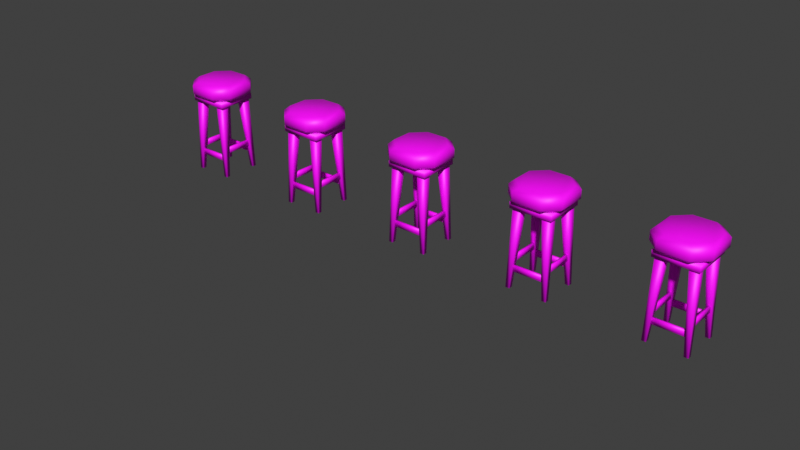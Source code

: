 # Source: SM_Bar_Stool.blend  (saved by Blender 3.6.13; exported with 4.5.12 LTS)
import bpy
from mathutils import Matrix  # noqa: F401  (used for matrix-valued properties, if any)

bpy.ops.wm.read_factory_settings(use_empty=True)
scene = bpy.context.scene
scene.name = 'Scene'

# ---- collections
col_collection = bpy.data.collections.new('Collection'); scene.collection.children.link(col_collection)
col_construction = bpy.data.collections.new('Construction'); scene.collection.children.link(col_construction)
col_final = bpy.data.collections.new('Final'); scene.collection.children.link(col_final)

# ---- images (referenced by path relative to the original .blend; pixels are not part of the script)
import os
ASSET_DIR = os.environ.get("B2B_ASSET_DIR", "")  # directory of the original .blend (textures are referenced by path, not embedded)
HERE = os.path.dirname(os.path.abspath(__file__))  # packed textures are extracted next to this script under _unpacked/

def load_image(name, relpath, width, height, colorspace="sRGB"):
    """Load a texture the original file referenced (path relative to the .blend, or extracted next to this script)."""
    p = next((c for c in (os.path.join(HERE, relpath), os.path.join(ASSET_DIR, relpath)) if relpath and os.path.exists(c)), "")
    if p:
        img = bpy.data.images.load(p, check_existing=True)
        img.name = name
    else:  # same state as the original file: an image datablock whose file is absent (Cycles renders it pink)
        img = bpy.data.images.new(name, width, height)
        img.source = "FILE"
        img.filepath = "//" + (relpath or name)
    img.colorspace_settings.name = colorspace
    return img
img_m_bar_stool_png = load_image('M_Bar_Stool.png', 'M_Bar_Stool.png', 1024, 1024, 'sRGB')
img_m_bar_stool_128x128_png = load_image('M_Bar_Stool_128x128.png', 'M_Bar_Stool_128x128.png', 1024, 1024, 'sRGB')
img_m_bar_stool_color_noise_png = load_image('M_Bar_Stool_Color_Noise.png', 'M_Bar_Stool_Color_Noise.png', 1024, 1024, 'sRGB')
img_m_bar_stool_dither_png = load_image('M_Bar_Stool_Dither.png', 'M_Bar_Stool_Dither.png', 1024, 1024, 'sRGB')
img_m_bar_stool_scdither_png = load_image('M_Bar_Stool_SCDither.png', 'M_Bar_Stool_SCDither.png', 1024, 1024, 'sRGB')

# ---- materials (node trees are filled in below, after node groups)
mat_m_bar_stool = bpy.data.materials.new('M_Bar_Stool')
mat_m_bar_stool.use_transparent_shadow = False
mat_m_bar_stool_001 = bpy.data.materials.new('M_Bar_Stool.001')
mat_m_bar_stool_001.use_transparent_shadow = False
mat_m_bar_stool_002 = bpy.data.materials.new('M_Bar_Stool.002')
mat_m_bar_stool_002.use_transparent_shadow = False
mat_m_bar_stool_003 = bpy.data.materials.new('M_Bar_Stool.003')
mat_m_bar_stool_003.use_transparent_shadow = False
mat_m_bar_stool_004 = bpy.data.materials.new('M_Bar_Stool.004')
mat_m_bar_stool_004.use_transparent_shadow = False

# ---- material node trees
mat_m_bar_stool.use_nodes = True; mat_m_bar_stool.node_tree.nodes.clear()
_N = mat_m_bar_stool.node_tree.nodes; _L = mat_m_bar_stool.node_tree.links
n0 = _N.new('ShaderNodeBsdfPrincipled'); n0.name = 'Principled BSDF'; n0.location = (10, 300)
n0.distribution = 'GGX'
n0.subsurface_method = 'RANDOM_WALK_SKIN'
n0.inputs[3].default_value = 1.45
n0.inputs[27].default_value = (0.0, 0.0, 0.0, 1.0)
n0.inputs[28].default_value = 1.0
n1 = _N.new('ShaderNodeOutputMaterial'); n1.name = 'Material Output'; n1.location = (300, 300)
n2 = _N.new('ShaderNodeTexImage'); n2.name = 'Image Texture'; n2.location = (-280, 280)
n2.image = img_m_bar_stool_png
n2.interpolation = 'Closest'
_L.new(n0.outputs[0], n1.inputs[0])
_L.new(n2.outputs[0], n0.inputs[0])
n1.is_active_output = True
mat_m_bar_stool_001.use_nodes = True; mat_m_bar_stool_001.node_tree.nodes.clear()
_N = mat_m_bar_stool_001.node_tree.nodes; _L = mat_m_bar_stool_001.node_tree.links
n0 = _N.new('ShaderNodeBsdfPrincipled'); n0.name = 'Principled BSDF'; n0.location = (10, 300)
n0.distribution = 'GGX'
n0.subsurface_method = 'RANDOM_WALK_SKIN'
n0.inputs[3].default_value = 1.45
n0.inputs[27].default_value = (0.0, 0.0, 0.0, 1.0)
n0.inputs[28].default_value = 1.0
n1 = _N.new('ShaderNodeOutputMaterial'); n1.name = 'Material Output'; n1.location = (300, 300)
n2 = _N.new('ShaderNodeTexImage'); n2.name = 'Image Texture'; n2.location = (-280, 280)
n2.image = img_m_bar_stool_128x128_png
n2.interpolation = 'Closest'
_L.new(n0.outputs[0], n1.inputs[0])
_L.new(n2.outputs[0], n0.inputs[0])
n1.is_active_output = True
mat_m_bar_stool_002.use_nodes = True; mat_m_bar_stool_002.node_tree.nodes.clear()
_N = mat_m_bar_stool_002.node_tree.nodes; _L = mat_m_bar_stool_002.node_tree.links
n0 = _N.new('ShaderNodeBsdfPrincipled'); n0.name = 'Principled BSDF'; n0.location = (10, 300)
n0.distribution = 'GGX'
n0.subsurface_method = 'RANDOM_WALK_SKIN'
n0.inputs[3].default_value = 1.45
n0.inputs[27].default_value = (0.0, 0.0, 0.0, 1.0)
n0.inputs[28].default_value = 1.0
n1 = _N.new('ShaderNodeOutputMaterial'); n1.name = 'Material Output'; n1.location = (300, 300)
n2 = _N.new('ShaderNodeTexImage'); n2.name = 'Image Texture'; n2.location = (-280, 280)
n2.image = img_m_bar_stool_color_noise_png
n2.interpolation = 'Closest'
_L.new(n0.outputs[0], n1.inputs[0])
_L.new(n2.outputs[0], n0.inputs[0])
n1.is_active_output = True
mat_m_bar_stool_003.use_nodes = True; mat_m_bar_stool_003.node_tree.nodes.clear()
_N = mat_m_bar_stool_003.node_tree.nodes; _L = mat_m_bar_stool_003.node_tree.links
n0 = _N.new('ShaderNodeBsdfPrincipled'); n0.name = 'Principled BSDF'; n0.location = (10, 300)
n0.distribution = 'GGX'
n0.subsurface_method = 'RANDOM_WALK_SKIN'
n0.inputs[3].default_value = 1.45
n0.inputs[27].default_value = (0.0, 0.0, 0.0, 1.0)
n0.inputs[28].default_value = 1.0
n1 = _N.new('ShaderNodeOutputMaterial'); n1.name = 'Material Output'; n1.location = (300, 300)
n2 = _N.new('ShaderNodeTexImage'); n2.name = 'Image Texture'; n2.location = (-280, 280)
n2.image = img_m_bar_stool_dither_png
n2.interpolation = 'Closest'
_L.new(n0.outputs[0], n1.inputs[0])
_L.new(n2.outputs[0], n0.inputs[0])
n1.is_active_output = True
mat_m_bar_stool_004.use_nodes = True; mat_m_bar_stool_004.node_tree.nodes.clear()
_N = mat_m_bar_stool_004.node_tree.nodes; _L = mat_m_bar_stool_004.node_tree.links
n0 = _N.new('ShaderNodeBsdfPrincipled'); n0.name = 'Principled BSDF'; n0.location = (10, 300)
n0.distribution = 'GGX'
n0.subsurface_method = 'RANDOM_WALK_SKIN'
n0.inputs[3].default_value = 1.45
n0.inputs[27].default_value = (0.0, 0.0, 0.0, 1.0)
n0.inputs[28].default_value = 1.0
n1 = _N.new('ShaderNodeOutputMaterial'); n1.name = 'Material Output'; n1.location = (300, 300)
n2 = _N.new('ShaderNodeTexImage'); n2.name = 'Image Texture'; n2.location = (-280, 280)
n2.image = img_m_bar_stool_scdither_png
n2.interpolation = 'Closest'
_L.new(n0.outputs[0], n1.inputs[0])
_L.new(n2.outputs[0], n0.inputs[0])
n1.is_active_output = True

# ---- world
world_world_001 = bpy.data.worlds.new('World.001'); scene.world = world_world_001
world_world_001.use_nodes = True; world_world_001.node_tree.nodes.clear()
_N = world_world_001.node_tree.nodes; _L = world_world_001.node_tree.links
n0 = _N.new('ShaderNodeOutputWorld'); n0.name = 'World Output'; n0.location = (300, 300)
n1 = _N.new('ShaderNodeBackground'); n1.name = 'Background'; n1.location = (10, 300)
n1.inputs[0].default_value = (0.05088, 0.05088, 0.05088, 1.0)
_L.new(n1.outputs[0], n0.inputs[0])
n0.is_active_output = True
world_world_001.color = (0.05088, 0.05088, 0.05088)
world_world_001.use_sun_shadow = False
world_world_001.sun_shadow_jitter_overblur = 0.0

# ---- meshes
me_cube_073 = bpy.data.meshes.new('Cube.073')
me_cube_073.from_pydata([(-0.3642, -0.3825, -1.0), (-0.3642, -0.3825, 0.25), (-0.3642, 0.3675, -1.0), (-0.3642, 0.3675, 0.25), (0.3858, -0.3825, -1.0), (0.3858, -0.3825, 0.25), (0.3858, 0.3675, -1.0), (0.3858, 0.3675, 0.25)], [], [(0, 1, 3, 2), (2, 3, 7, 6), (6, 7, 5, 4), (4, 5, 1, 0), (2, 6, 4, 0), (7, 3, 1, 5)])
_uv = me_cube_073.uv_layers.new(name='UVMap')
_uv.uv.foreach_set('vector', [0.375, 0.0, 0.625, 0.0, 0.625, 0.25, 0.375, 0.25, 0.375, 0.25, 0.625, 0.25, 0.625, 0.5, 0.375, 0.5, 0.375, 0.5, 0.625, 0.5, 0.625, 0.75, 0.375, 0.75, 0.375, 0.75, 0.625, 0.75, 0.625, 1.0, 0.375, 1.0, 0.125, 0.5, 0.375, 0.5, 0.375, 0.75, 0.125, 0.75, 0.625, 0.5, 0.875, 0.5, 0.875, 0.75, 0.625, 0.75])
me_cube_073.update()
me_cube_001 = bpy.data.meshes.new('Cube.001')
me_cube_001.from_pydata([(-0.1562, 0.3438, 0.375), (-0.2188, 0.4062, 0.3125), (-0.3438, 0.1562, 0.375), (-0.4062, 0.2188, 0.3125), (0.3438, 0.1562, 0.375), (0.4062, 0.2188, 0.3125), (0.1562, 0.3438, 0.375), (0.2188, 0.4062, 0.3125), (-0.3438, -0.1562, 0.375), (-0.4062, -0.2188, 0.3125), (-0.1562, -0.3438, 0.375), (-0.2188, -0.4062, 0.3125), (0.1562, -0.3438, 0.375), (0.2188, -0.4062, 0.3125), (0.3438, -0.1562, 0.375), (0.4062, -0.2188, 0.3125), (-0.3438, 0.1562, 0.125), (-0.4062, 0.2188, 0.1875), (-0.2188, 0.4062, 0.1875), (-0.1562, 0.3438, 0.125), (0.1562, 0.3438, 0.125), (0.2188, 0.4062, 0.1875), (0.4062, 0.2188, 0.1875), (0.3438, 0.1562, 0.125), (-0.1562, -0.3438, 0.125), (-0.2188, -0.4062, 0.1875), (-0.4062, -0.2188, 0.1875), (-0.3438, -0.1562, 0.125), (0.3438, -0.1562, 0.125), (0.4062, -0.2188, 0.1875), (0.2188, -0.4062, 0.1875), (0.1562, -0.3438, 0.125)], [], [(22, 5, 15, 29), (18, 1, 7, 21), (12, 14, 4, 6, 0, 2, 8, 10), (30, 13, 11, 25), (5, 22, 21, 7), (9, 26, 25, 11), (13, 30, 29, 15), (26, 9, 3, 17), (2, 0, 1, 3), (6, 4, 5, 7), (14, 12, 13, 15), (10, 8, 9, 11), (0, 6, 7, 1), (8, 2, 3, 9), (11, 13, 12, 10), (15, 5, 4, 14), (20, 23, 28, 31, 24, 27, 16, 19), (19, 16, 17, 18), (23, 20, 21, 22), (31, 28, 29, 30), (27, 24, 25, 26), (18, 21, 20, 19), (22, 29, 28, 23), (30, 25, 24, 31), (26, 17, 16, 27), (17, 3, 1, 18)])
me_cube_001.polygons.foreach_set('use_smooth', [True] * 26)
_uv = me_cube_001.uv_layers.new(name='UVMap')
_uv.uv.foreach_set('vector', [0.2852, 0.9297, 0.2852, 0.8984, 0.3945, 0.8984, 0.3945, 0.9297, 0.1094, 0.9297, 0.1094, 0.8984, 0.2188, 0.8984, 0.2188, 0.9297, 0.8164, 0.6133, 0.8633, 0.5664, 0.9414, 0.5664, 0.9883, 0.6133, 0.9883, 0.6914, 0.9414, 0.7383, 0.8633, 0.7383, 0.8164, 0.6914, 0.4609, 0.9297, 0.4609, 0.8984, 0.5703, 0.8984, 0.5703, 0.9297, 0.2852, 0.8984, 0.2852, 0.9297, 0.2188, 0.9297, 0.2188, 0.8984, 0.6367, 0.8984, 0.6367, 0.9297, 0.5703, 0.9297, 0.5703, 0.8984, 0.4609, 0.8984, 0.4609, 0.9297, 0.3945, 0.9297, 0.3945, 0.8984, 0.6367, 0.9297, 0.6367, 0.8984, 0.7461, 0.8984, 0.7461, 0.9297, 0.04297, 0.875, 0.1094, 0.875, 0.1094, 0.8984, 0.04297, 0.8984, 0.2188, 0.875, 0.2852, 0.875, 0.2852, 0.8984, 0.2188, 0.8984, 0.3945, 0.875, 0.4609, 0.875, 0.4609, 0.8984, 0.3945, 0.8984, 0.5703, 0.875, 0.6367, 0.875, 0.6367, 0.8984, 0.5703, 0.8984, 0.125, 0.875, 0.2031, 0.875, 0.2188, 0.8984, 0.1094, 0.8984, 0.6523, 0.875, 0.7305, 0.875, 0.7461, 0.8984, 0.6367, 0.8984, 0.5703, 0.8984, 0.4609, 0.8984, 0.4766, 0.875, 0.5547, 0.875, 0.3945, 0.8984, 0.2852, 0.8984, 0.3008, 0.875, 0.3789, 0.875, 0.8164, 0.8633, 0.8633, 0.8164, 0.9414, 0.8164, 0.9883, 0.8633, 0.9883, 0.9414, 0.9414, 0.9883, 0.8633, 0.9883, 0.8164, 0.9414, 0.1094, 0.9531, 0.04297, 0.9531, 0.04297, 0.9297, 0.1094, 0.9297, 0.2852, 0.9531, 0.2188, 0.9531, 0.2188, 0.9297, 0.2852, 0.9297, 0.4609, 0.9531, 0.3945, 0.9531, 0.3945, 0.9297, 0.4609, 0.9297, 0.6367, 0.9531, 0.5703, 0.9531, 0.5703, 0.9297, 0.6367, 0.9297, 0.1094, 0.9297, 0.2188, 0.9297, 0.2031, 0.9531, 0.125, 0.9531, 0.2852, 0.9297, 0.3945, 0.9297, 0.3789, 0.9531, 0.3008, 0.9531, 0.4609, 0.9297, 0.5703, 0.9297, 0.5547, 0.9531, 0.4766, 0.9531, 0.6367, 0.9297, 0.7461, 0.9297, 0.7305, 0.9531, 0.6523, 0.9531, 0.04297, 0.9297, 0.04297, 0.8984, 0.1094, 0.8984, 0.1094, 0.9297])
me_cube_001.materials.append(mat_m_bar_stool)
me_cube_001.use_paint_bone_selection = False
me_cube_001.use_paint_mask = True
me_cube_001.update()
me_cube_004 = bpy.data.meshes.new('Cube.004')
me_cube_004.from_pydata([(0.2649, -0.3184, -0.75), (0.1711, -0.2871, 0.4062), (0.2649, -0.2559, -0.75), (0.1711, -0.1621, 0.4062), (0.3274, -0.3184, -0.75), (0.2961, -0.2871, 0.4062), (0.3274, -0.2559, -0.75), (0.2961, -0.1621, 0.4062)], [], [(0, 1, 3, 2), (2, 3, 7, 6), (6, 7, 5, 4), (4, 5, 1, 0), (2, 6, 4, 0), (7, 3, 1, 5)])
me_cube_004.polygons.foreach_set('use_smooth', [True] * 6)
_uv = me_cube_004.uv_layers.new(name='UVMap')
_uv.uv.foreach_set('vector', [0.4922, 0.3945, 0.4922, 0.1055, 0.5156, 0.1055, 0.5156, 0.3945, 0.8047, 0.7266, 0.5156, 0.7266, 0.5156, 0.6992, 0.8047, 0.6992, 0.5156, 0.4102, 0.5156, 0.6992, 0.4922, 0.6992, 0.4922, 0.4102, 0.2031, 0.6992, 0.4922, 0.6992, 0.4922, 0.7266, 0.2031, 0.7266, 0.5156, 0.3945, 0.5156, 0.4102, 0.4922, 0.4102, 0.4922, 0.3945, 0.5156, 0.6992, 0.5156, 0.7266, 0.4922, 0.7266, 0.4922, 0.6992])
me_cube_004.materials.append(mat_m_bar_stool)
me_cube_004.use_paint_bone_selection = False
me_cube_004.use_paint_mask = True
me_cube_004.update()
me_cube = bpy.data.meshes.new('Cube')
me_cube.from_pydata([(-0.03125, -0.03125, -0.0625), (-0.03125, -0.03125, 0.03125), (-0.03125, 0.5938, -0.0625), (-0.03125, 0.5938, 0.03125), (0.5938, -0.03125, -0.0625), (0.5938, -0.03125, 0.03125), (0.5938, 0.5938, -0.0625), (0.5938, 0.5938, 0.03125)], [], [(0, 1, 3, 2), (2, 3, 7, 6), (6, 7, 5, 4), (4, 5, 1, 0), (2, 6, 4, 0), (7, 3, 1, 5)])
me_cube.polygons.foreach_set('use_smooth', [True] * 6)
_uv = me_cube.uv_layers.new(name='UVMap')
_uv.uv.foreach_set('vector', [0.6523, 0.5312, 0.6289, 0.5312, 0.6289, 0.375, 0.6523, 0.375, 0.9883, 0.3516, 0.9883, 0.375, 0.832, 0.375, 0.832, 0.3516, 0.8086, 0.375, 0.832, 0.375, 0.832, 0.5312, 0.8086, 0.5312, 0.832, 0.5547, 0.832, 0.5312, 0.9883, 0.5312, 0.9883, 0.5547, 0.6523, 0.375, 0.8086, 0.375, 0.8086, 0.5312, 0.6523, 0.5312, 0.832, 0.375, 0.9883, 0.375, 0.9883, 0.5312, 0.832, 0.5312])
me_cube.materials.append(mat_m_bar_stool)
me_cube.use_paint_bone_selection = False
me_cube.use_paint_mask = True
me_cube.update()
me_cube_008 = bpy.data.meshes.new('Cube.008')
me_cube_008.from_pydata([(0.0625, 0.03125, -0.0625), (0.0625, 0.03125, 0.03125), (0.0625, 0.0625, -0.0625), (0.0625, 0.0625, 0.03125), (0.5625, 0.03125, -0.0625), (0.5625, 0.03125, 0.03125), (0.5625, 0.0625, -0.0625), (0.5625, 0.0625, 0.03125)], [], [(0, 1, 3, 2), (2, 3, 7, 6), (6, 7, 5, 4), (4, 5, 1, 0), (2, 6, 4, 0), (7, 3, 1, 5)])
me_cube_008.polygons.foreach_set('use_smooth', [True] * 6)
_uv = me_cube_008.uv_layers.new(name='UVMap')
_uv.uv.foreach_set('vector', [0.5938, 0.6797, 0.6172, 0.6797, 0.6172, 0.6875, 0.5938, 0.6875, 0.6172, 0.6484, 0.6172, 0.625, 0.7422, 0.625, 0.7422, 0.6484, 0.7656, 0.6875, 0.7422, 0.6875, 0.7422, 0.6797, 0.7656, 0.6797, 0.7422, 0.6562, 0.7422, 0.6797, 0.6172, 0.6797, 0.6172, 0.6562, 0.6172, 0.6484, 0.7422, 0.6484, 0.7422, 0.6562, 0.6172, 0.6562, 0.7422, 0.6875, 0.6172, 0.6875, 0.6172, 0.6797, 0.7422, 0.6797])
me_cube_008.materials.append(mat_m_bar_stool)
me_cube_008.update()
me_cube_010 = bpy.data.meshes.new('Cube.010')
me_cube_010.from_pydata([(0.07812, 0.03272, -0.0625), (0.07812, 0.03272, 0.03125), (0.07812, 0.06397, -0.0625), (0.07812, 0.06397, 0.03125), (0.5781, 0.03272, -0.0625), (0.5781, 0.03272, 0.03125), (0.5781, 0.06397, -0.0625), (0.5781, 0.06397, 0.03125)], [], [(0, 1, 3, 2), (2, 3, 7, 6), (6, 7, 5, 4), (4, 5, 1, 0), (2, 6, 4, 0), (7, 3, 1, 5)])
me_cube_010.polygons.foreach_set('use_smooth', [True] * 6)
_uv = me_cube_010.uv_layers.new(name='UVMap')
_uv.uv.foreach_set('vector', [0.5508, 0.4141, 0.5508, 0.3906, 0.5586, 0.3906, 0.5586, 0.4141, 0.582, 0.6875, 0.5586, 0.6875, 0.5586, 0.5625, 0.582, 0.5625, 0.5586, 0.5391, 0.5586, 0.5625, 0.5508, 0.5625, 0.5508, 0.5391, 0.5273, 0.5625, 0.5508, 0.5625, 0.5508, 0.6875, 0.5273, 0.6875, 0.5586, 0.4141, 0.5586, 0.5391, 0.5508, 0.5391, 0.5508, 0.4141, 0.5586, 0.5625, 0.5586, 0.6875, 0.5508, 0.6875, 0.5508, 0.5625])
me_cube_010.materials.append(mat_m_bar_stool)
me_cube_010.update()
me_cube_012 = bpy.data.meshes.new('Cube.012')
me_cube_012.from_pydata([(0.2647, -0.3185, -0.75), (0.1709, -0.2872, 0.4062), (0.2647, -0.256, -0.75), (0.1709, -0.1622, 0.4062), (0.3272, -0.3185, -0.75), (0.2959, -0.2872, 0.4062), (0.3272, -0.256, -0.75), (0.2959, -0.1622, 0.4062)], [], [(0, 1, 3, 2), (2, 3, 7, 6), (6, 7, 5, 4), (4, 5, 1, 0), (2, 6, 4, 0), (7, 3, 1, 5)])
me_cube_012.polygons.foreach_set('use_smooth', [True] * 6)
_uv = me_cube_012.uv_layers.new(name='UVMap')
_uv.uv.foreach_set('vector', [0.8047, 0.6992, 0.5156, 0.6992, 0.5156, 0.7266, 0.8047, 0.7266, 0.5156, 0.3945, 0.5156, 0.1055, 0.4922, 0.1055, 0.4922, 0.3945, 0.5156, 0.4102, 0.5156, 0.6992, 0.4922, 0.6992, 0.4922, 0.4102, 0.2031, 0.6992, 0.4922, 0.6992, 0.4922, 0.7266, 0.2031, 0.7266, 0.5156, 0.3945, 0.5156, 0.4102, 0.4922, 0.4102, 0.4922, 0.3945, 0.5156, 0.6992, 0.5156, 0.7266, 0.4922, 0.7266, 0.4922, 0.6992])
me_cube_012.materials.append(mat_m_bar_stool)
me_cube_012.use_paint_bone_selection = False
me_cube_012.use_paint_mask = True
me_cube_012.update()
me_cube_013 = bpy.data.meshes.new('Cube.013')
me_cube_013.from_pydata([(0.2637, -0.3191, -0.75), (0.17, -0.2879, 0.4062), (0.2637, -0.2566, -0.75), (0.17, -0.1629, 0.4062), (0.3262, -0.3191, -0.75), (0.295, -0.2879, 0.4062), (0.3262, -0.2566, -0.75), (0.295, -0.1629, 0.4062)], [], [(0, 1, 3, 2), (2, 3, 7, 6), (6, 7, 5, 4), (4, 5, 1, 0), (2, 6, 4, 0), (7, 3, 1, 5)])
me_cube_013.polygons.foreach_set('use_smooth', [True] * 6)
_uv = me_cube_013.uv_layers.new(name='UVMap')
_uv.uv.foreach_set('vector', [0.4922, 0.3945, 0.4922, 0.1055, 0.5156, 0.1055, 0.5156, 0.3945, 0.8047, 0.7266, 0.5156, 0.7266, 0.5156, 0.6992, 0.8047, 0.6992, 0.5156, 0.4102, 0.5156, 0.6992, 0.4922, 0.6992, 0.4922, 0.4102, 0.2031, 0.6992, 0.4922, 0.6992, 0.4922, 0.7266, 0.2031, 0.7266, 0.5156, 0.3945, 0.5156, 0.4102, 0.4922, 0.4102, 0.4922, 0.3945, 0.5156, 0.6992, 0.5156, 0.7266, 0.4922, 0.7266, 0.4922, 0.6992])
me_cube_013.materials.append(mat_m_bar_stool)
me_cube_013.use_paint_bone_selection = False
me_cube_013.use_paint_mask = True
me_cube_013.update()
me_cube_014 = bpy.data.meshes.new('Cube.014')
me_cube_014.from_pydata([(0.2621, -0.3182, -0.75), (0.1684, -0.2869, 0.4062), (0.2621, -0.2557, -0.75), (0.1684, -0.1619, 0.4062), (0.3246, -0.3182, -0.75), (0.2934, -0.2869, 0.4062), (0.3246, -0.2557, -0.75), (0.2934, -0.1619, 0.4062)], [], [(0, 1, 3, 2), (2, 3, 7, 6), (6, 7, 5, 4), (4, 5, 1, 0), (2, 6, 4, 0), (7, 3, 1, 5)])
me_cube_014.polygons.foreach_set('use_smooth', [True] * 6)
_uv = me_cube_014.uv_layers.new(name='UVMap')
_uv.uv.foreach_set('vector', [0.8047, 0.6992, 0.5156, 0.6992, 0.5156, 0.7266, 0.8047, 0.7266, 0.5156, 0.3945, 0.5156, 0.1055, 0.4922, 0.1055, 0.4922, 0.3945, 0.5156, 0.4102, 0.5156, 0.6992, 0.4922, 0.6992, 0.4922, 0.4102, 0.2031, 0.6992, 0.4922, 0.6992, 0.4922, 0.7266, 0.2031, 0.7266, 0.5156, 0.3945, 0.5156, 0.4102, 0.4922, 0.4102, 0.4922, 0.3945, 0.5156, 0.6992, 0.5156, 0.7266, 0.4922, 0.7266, 0.4922, 0.6992])
me_cube_014.materials.append(mat_m_bar_stool)
me_cube_014.use_paint_bone_selection = False
me_cube_014.use_paint_mask = True
me_cube_014.update()
me_cube_015 = bpy.data.meshes.new('Cube.015')
me_cube_015.from_pydata([(0.0625, 0.03125, -0.0625), (0.0625, 0.03125, 0.03125), (0.0625, 0.0625, -0.0625), (0.0625, 0.0625, 0.03125), (0.5625, 0.03125, -0.0625), (0.5625, 0.03125, 0.03125), (0.5625, 0.0625, -0.0625), (0.5625, 0.0625, 0.03125)], [], [(0, 1, 3, 2), (2, 3, 7, 6), (6, 7, 5, 4), (4, 5, 1, 0), (2, 6, 4, 0), (7, 3, 1, 5)])
me_cube_015.polygons.foreach_set('use_smooth', [True] * 6)
_uv = me_cube_015.uv_layers.new(name='UVMap')
_uv.uv.foreach_set('vector', [0.5938, 0.6797, 0.6172, 0.6797, 0.6172, 0.6875, 0.5938, 0.6875, 0.6172, 0.6484, 0.6172, 0.625, 0.7422, 0.625, 0.7422, 0.6484, 0.7656, 0.6875, 0.7422, 0.6875, 0.7422, 0.6797, 0.7656, 0.6797, 0.7422, 0.6562, 0.7422, 0.6797, 0.6172, 0.6797, 0.6172, 0.6562, 0.6172, 0.6484, 0.7422, 0.6484, 0.7422, 0.6562, 0.6172, 0.6562, 0.7422, 0.6875, 0.6172, 0.6875, 0.6172, 0.6797, 0.7422, 0.6797])
me_cube_015.materials.append(mat_m_bar_stool)
me_cube_015.update()
me_cube_016 = bpy.data.meshes.new('Cube.016')
me_cube_016.from_pydata([(0.07812, 0.03272, -0.0625), (0.07812, 0.03272, 0.03125), (0.07812, 0.06397, -0.0625), (0.07812, 0.06397, 0.03125), (0.5781, 0.03272, -0.0625), (0.5781, 0.03272, 0.03125), (0.5781, 0.06397, -0.0625), (0.5781, 0.06397, 0.03125)], [], [(0, 1, 3, 2), (2, 3, 7, 6), (6, 7, 5, 4), (4, 5, 1, 0), (2, 6, 4, 0), (7, 3, 1, 5)])
me_cube_016.polygons.foreach_set('use_smooth', [True] * 6)
_uv = me_cube_016.uv_layers.new(name='UVMap')
_uv.uv.foreach_set('vector', [0.5508, 0.4141, 0.5508, 0.3906, 0.5586, 0.3906, 0.5586, 0.4141, 0.582, 0.6875, 0.5586, 0.6875, 0.5586, 0.5625, 0.582, 0.5625, 0.5586, 0.5391, 0.5586, 0.5625, 0.5508, 0.5625, 0.5508, 0.5391, 0.5273, 0.5625, 0.5508, 0.5625, 0.5508, 0.6875, 0.5273, 0.6875, 0.5586, 0.4141, 0.5586, 0.5391, 0.5508, 0.5391, 0.5508, 0.4141, 0.5586, 0.5625, 0.5586, 0.6875, 0.5508, 0.6875, 0.5508, 0.5625])
me_cube_016.materials.append(mat_m_bar_stool)
me_cube_016.update()
me_cube_017 = bpy.data.meshes.new('Cube.017')
me_cube_017.from_pydata([(0.25, 0.75, 1.5), (0.1875, 0.8125, 1.438), (0.0625, 0.5625, 1.5), (0.0, 0.625, 1.438), (0.75, 0.5625, 1.5), (0.8125, 0.625, 1.438), (0.5625, 0.75, 1.5), (0.625, 0.8125, 1.438), (0.0625, 0.25, 1.5), (0.0, 0.1875, 1.438), (0.25, 0.0625, 1.5), (0.1875, 0.0, 1.438), (0.5625, 0.0625, 1.5), (0.625, 0.0, 1.438), (0.75, 0.25, 1.5), (0.8125, 0.1875, 1.438), (0.0625, 0.5625, 1.25), (0.0, 0.625, 1.312), (0.1875, 0.8125, 1.312), (0.25, 0.75, 1.25), (0.5625, 0.75, 1.25), (0.625, 0.8125, 1.312), (0.8125, 0.625, 1.312), (0.75, 0.5625, 1.25), (0.25, 0.0625, 1.25), (0.1875, 0.0, 1.312), (0.0, 0.1875, 1.312), (0.0625, 0.25, 1.25), (0.75, 0.25, 1.25), (0.8125, 0.1875, 1.312), (0.625, 0.0, 1.312), (0.5625, 0.0625, 1.25), (0.1562, 0.7188, 0.0), (0.25, 0.6875, 1.156), (0.1562, 0.6562, 0.0), (0.25, 0.5625, 1.156), (0.09375, 0.7188, 0.0), (0.125, 0.6875, 1.156), (0.09375, 0.6562, 0.0), (0.125, 0.5625, 1.156), (0.09375, 0.09375, 1.156), (0.09375, 0.09375, 1.25), (0.09375, 0.7188, 1.156), (0.09375, 0.7188, 1.25), (0.7188, 0.09375, 1.156), (0.7188, 0.09375, 1.25), (0.7188, 0.7188, 1.156), (0.7188, 0.7188, 1.25), (0.1562, 0.6562, 0.25), (0.1562, 0.6562, 0.3438), (0.1562, 0.6875, 0.25), (0.1562, 0.6875, 0.3438), (0.6562, 0.6562, 0.25), (0.6562, 0.6562, 0.3438), (0.6562, 0.6875, 0.25), (0.6562, 0.6875, 0.3438), (0.1406, 0.6562, 0.375), (0.1406, 0.6562, 0.4688), (0.1719, 0.6562, 0.375), (0.1719, 0.6562, 0.4688), (0.1406, 0.1562, 0.375), (0.1406, 0.1562, 0.4688), (0.1719, 0.1562, 0.375), (0.1719, 0.1562, 0.4688), (0.09375, 0.1562, 0.0), (0.125, 0.25, 1.156), (0.1562, 0.1562, 0.0), (0.25, 0.25, 1.156), (0.09375, 0.09375, 0.0), (0.125, 0.125, 1.156), (0.1562, 0.09375, 0.0), (0.25, 0.125, 1.156), (0.6562, 0.09375, 0.0), (0.5625, 0.125, 1.156), (0.6562, 0.1562, 0.0), (0.5625, 0.25, 1.156), (0.7188, 0.09375, 0.0), (0.6875, 0.125, 1.156), (0.7188, 0.1562, 0.0), (0.6875, 0.25, 1.156), (0.7188, 0.6562, 0.0), (0.6875, 0.5625, 1.156), (0.6562, 0.6562, 0.0), (0.5625, 0.5625, 1.156), (0.7188, 0.7188, 0.0), (0.6875, 0.6875, 1.156), (0.6562, 0.7188, 0.0), (0.5625, 0.6875, 1.156), (0.1562, 0.125, 0.25), (0.1562, 0.125, 0.3438), (0.1562, 0.1562, 0.25), (0.1562, 0.1562, 0.3438), (0.6562, 0.125, 0.25), (0.6562, 0.125, 0.3438), (0.6562, 0.1562, 0.25), (0.6562, 0.1562, 0.3438), (0.6562, 0.6562, 0.375), (0.6562, 0.6562, 0.4688), (0.6875, 0.6562, 0.375), (0.6875, 0.6562, 0.4688), (0.6562, 0.1562, 0.375), (0.6562, 0.1562, 0.4688), (0.6875, 0.1562, 0.375), (0.6875, 0.1562, 0.4688)], [], [(22, 5, 15, 29), (18, 1, 7, 21), (12, 14, 4, 6, 0, 2, 8, 10), (30, 13, 11, 25), (5, 22, 21, 7), (9, 26, 25, 11), (13, 30, 29, 15), (26, 9, 3, 17), (2, 0, 1, 3), (6, 4, 5, 7), (14, 12, 13, 15), (10, 8, 9, 11), (0, 6, 7, 1), (8, 2, 3, 9), (11, 13, 12, 10), (15, 5, 4, 14), (20, 23, 28, 31, 24, 27, 16, 19), (19, 16, 17, 18), (23, 20, 21, 22), (31, 28, 29, 30), (27, 24, 25, 26), (18, 21, 20, 19), (22, 29, 28, 23), (30, 25, 24, 31), (26, 17, 16, 27), (17, 3, 1, 18), (32, 33, 35, 34), (34, 35, 39, 38), (38, 39, 37, 36), (36, 37, 33, 32), (34, 38, 36, 32), (39, 35, 33, 37), (40, 41, 43, 42), (42, 43, 47, 46), (46, 47, 45, 44), (44, 45, 41, 40), (42, 46, 44, 40), (47, 43, 41, 45), (48, 49, 51, 50), (50, 51, 55, 54), (54, 55, 53, 52), (52, 53, 49, 48), (50, 54, 52, 48), (55, 51, 49, 53), (56, 57, 59, 58), (58, 59, 63, 62), (62, 63, 61, 60), (60, 61, 57, 56), (58, 62, 60, 56), (63, 59, 57, 61), (64, 65, 67, 66), (66, 67, 71, 70), (70, 71, 69, 68), (68, 69, 65, 64), (66, 70, 68, 64), (71, 67, 65, 69), (72, 73, 75, 74), (74, 75, 79, 78), (78, 79, 77, 76), (76, 77, 73, 72), (74, 78, 76, 72), (79, 75, 73, 77), (80, 81, 83, 82), (82, 83, 87, 86), (86, 87, 85, 84), (84, 85, 81, 80), (82, 86, 84, 80), (87, 83, 81, 85), (88, 89, 91, 90), (90, 91, 95, 94), (94, 95, 93, 92), (92, 93, 89, 88), (90, 94, 92, 88), (95, 91, 89, 93), (96, 97, 99, 98), (98, 99, 103, 102), (102, 103, 101, 100), (100, 101, 97, 96), (98, 102, 100, 96), (103, 99, 97, 101)])
me_cube_017.polygons.foreach_set('use_smooth', [True] * 80)
_uv = me_cube_017.uv_layers.new(name='UVMap')
_uv.uv.foreach_set('vector', [0.2852, 0.9297, 0.2852, 0.8984, 0.3945, 0.8984, 0.3945, 0.9297, 0.1094, 0.9297, 0.1094, 0.8984, 0.2188, 0.8984, 0.2188, 0.9297, 0.8164, 0.6133, 0.8633, 0.5664, 0.9414, 0.5664, 0.9883, 0.6133, 0.9883, 0.6914, 0.9414, 0.7383, 0.8633, 0.7383, 0.8164, 0.6914, 0.4609, 0.9297, 0.4609, 0.8984, 0.5703, 0.8984, 0.5703, 0.9297, 0.2852, 0.8984, 0.2852, 0.9297, 0.2188, 0.9297, 0.2188, 0.8984, 0.6367, 0.8984, 0.6367, 0.9297, 0.5703, 0.9297, 0.5703, 0.8984, 0.4609, 0.8984, 0.4609, 0.9297, 0.3945, 0.9297, 0.3945, 0.8984, 0.6367, 0.9297, 0.6367, 0.8984, 0.7461, 0.8984, 0.7461, 0.9297, 0.04297, 0.875, 0.1094, 0.875, 0.1094, 0.8984, 0.04297, 0.8984, 0.2188, 0.875, 0.2852, 0.875, 0.2852, 0.8984, 0.2188, 0.8984, 0.3945, 0.875, 0.4609, 0.875, 0.4609, 0.8984, 0.3945, 0.8984, 0.5703, 0.875, 0.6367, 0.875, 0.6367, 0.8984, 0.5703, 0.8984, 0.125, 0.875, 0.2031, 0.875, 0.2188, 0.8984, 0.1094, 0.8984, 0.6523, 0.875, 0.7305, 0.875, 0.7461, 0.8984, 0.6367, 0.8984, 0.5703, 0.8984, 0.4609, 0.8984, 0.4766, 0.875, 0.5547, 0.875, 0.3945, 0.8984, 0.2852, 0.8984, 0.3008, 0.875, 0.3789, 0.875, 0.8164, 0.8633, 0.8633, 0.8164, 0.9414, 0.8164, 0.9883, 0.8633, 0.9883, 0.9414, 0.9414, 0.9883, 0.8633, 0.9883, 0.8164, 0.9414, 0.1094, 0.9531, 0.04297, 0.9531, 0.04297, 0.9297, 0.1094, 0.9297, 0.2852, 0.9531, 0.2188, 0.9531, 0.2188, 0.9297, 0.2852, 0.9297, 0.4609, 0.9531, 0.3945, 0.9531, 0.3945, 0.9297, 0.4609, 0.9297, 0.6367, 0.9531, 0.5703, 0.9531, 0.5703, 0.9297, 0.6367, 0.9297, 0.1094, 0.9297, 0.2188, 0.9297, 0.2031, 0.9531, 0.125, 0.9531, 0.2852, 0.9297, 0.3945, 0.9297, 0.3789, 0.9531, 0.3008, 0.9531, 0.4609, 0.9297, 0.5703, 0.9297, 0.5547, 0.9531, 0.4766, 0.9531, 0.6367, 0.9297, 0.7461, 0.9297, 0.7305, 0.9531, 0.6523, 0.9531, 0.04297, 0.9297, 0.04297, 0.8984, 0.1094, 0.8984, 0.1094, 0.9297, 0.4922, 0.3945, 0.4922, 0.1055, 0.5156, 0.1055, 0.5156, 0.3945, 0.8047, 0.7266, 0.5156, 0.7266, 0.5156, 0.6992, 0.8047, 0.6992, 0.5156, 0.4102, 0.5156, 0.6992, 0.4922, 0.6992, 0.4922, 0.4102, 0.2031, 0.6992, 0.4922, 0.6992, 0.4922, 0.7266, 0.2031, 0.7266, 0.5156, 0.3945, 0.5156, 0.4102, 0.4922, 0.4102, 0.4922, 0.3945, 0.5156, 0.6992, 0.5156, 0.7266, 0.4922, 0.7266, 0.4922, 0.6992, 0.6523, 0.5312, 0.6289, 0.5312, 0.6289, 0.375, 0.6523, 0.375, 0.9883, 0.3516, 0.9883, 0.375, 0.832, 0.375, 0.832, 0.3516, 0.8086, 0.375, 0.832, 0.375, 0.832, 0.5312, 0.8086, 0.5312, 0.832, 0.5547, 0.832, 0.5312, 0.9883, 0.5312, 0.9883, 0.5547, 0.6523, 0.375, 0.8086, 0.375, 0.8086, 0.5312, 0.6523, 0.5312, 0.832, 0.375, 0.9883, 0.375, 0.9883, 0.5312, 0.832, 0.5312, 0.5938, 0.6797, 0.6172, 0.6797, 0.6172, 0.6875, 0.5938, 0.6875, 0.6172, 0.6484, 0.6172, 0.625, 0.7422, 0.625, 0.7422, 0.6484, 0.7656, 0.6875, 0.7422, 0.6875, 0.7422, 0.6797, 0.7656, 0.6797, 0.7422, 0.6562, 0.7422, 0.6797, 0.6172, 0.6797, 0.6172, 0.6562, 0.6172, 0.6484, 0.7422, 0.6484, 0.7422, 0.6562, 0.6172, 0.6562, 0.7422, 0.6875, 0.6172, 0.6875, 0.6172, 0.6797, 0.7422, 0.6797, 0.5508, 0.4141, 0.5508, 0.3906, 0.5586, 0.3906, 0.5586, 0.4141, 0.582, 0.6875, 0.5586, 0.6875, 0.5586, 0.5625, 0.582, 0.5625, 0.5586, 0.5391, 0.5586, 0.5625, 0.5508, 0.5625, 0.5508, 0.5391, 0.5273, 0.5625, 0.5508, 0.5625, 0.5508, 0.6875, 0.5273, 0.6875, 0.5586, 0.4141, 0.5586, 0.5391, 0.5508, 0.5391, 0.5508, 0.4141, 0.5586, 0.5625, 0.5586, 0.6875, 0.5508, 0.6875, 0.5508, 0.5625, 0.8047, 0.6992, 0.5156, 0.6992, 0.5156, 0.7266, 0.8047, 0.7266, 0.5156, 0.3945, 0.5156, 0.1055, 0.4922, 0.1055, 0.4922, 0.3945, 0.5156, 0.4102, 0.5156, 0.6992, 0.4922, 0.6992, 0.4922, 0.4102, 0.2031, 0.6992, 0.4922, 0.6992, 0.4922, 0.7266, 0.2031, 0.7266, 0.5156, 0.3945, 0.5156, 0.4102, 0.4922, 0.4102, 0.4922, 0.3945, 0.5156, 0.6992, 0.5156, 0.7266, 0.4922, 0.7266, 0.4922, 0.6992, 0.4922, 0.3945, 0.4922, 0.1055, 0.5156, 0.1055, 0.5156, 0.3945, 0.8047, 0.7266, 0.5156, 0.7266, 0.5156, 0.6992, 0.8047, 0.6992, 0.5156, 0.4102, 0.5156, 0.6992, 0.4922, 0.6992, 0.4922, 0.4102, 0.2031, 0.6992, 0.4922, 0.6992, 0.4922, 0.7266, 0.2031, 0.7266, 0.5156, 0.3945, 0.5156, 0.4102, 0.4922, 0.4102, 0.4922, 0.3945, 0.5156, 0.6992, 0.5156, 0.7266, 0.4922, 0.7266, 0.4922, 0.6992, 0.8047, 0.6992, 0.5156, 0.6992, 0.5156, 0.7266, 0.8047, 0.7266, 0.5156, 0.3945, 0.5156, 0.1055, 0.4922, 0.1055, 0.4922, 0.3945, 0.5156, 0.4102, 0.5156, 0.6992, 0.4922, 0.6992, 0.4922, 0.4102, 0.2031, 0.6992, 0.4922, 0.6992, 0.4922, 0.7266, 0.2031, 0.7266, 0.5156, 0.3945, 0.5156, 0.4102, 0.4922, 0.4102, 0.4922, 0.3945, 0.5156, 0.6992, 0.5156, 0.7266, 0.4922, 0.7266, 0.4922, 0.6992, 0.5938, 0.6797, 0.6172, 0.6797, 0.6172, 0.6875, 0.5938, 0.6875, 0.6172, 0.6484, 0.6172, 0.625, 0.7422, 0.625, 0.7422, 0.6484, 0.7656, 0.6875, 0.7422, 0.6875, 0.7422, 0.6797, 0.7656, 0.6797, 0.7422, 0.6562, 0.7422, 0.6797, 0.6172, 0.6797, 0.6172, 0.6562, 0.6172, 0.6484, 0.7422, 0.6484, 0.7422, 0.6562, 0.6172, 0.6562, 0.7422, 0.6875, 0.6172, 0.6875, 0.6172, 0.6797, 0.7422, 0.6797, 0.5508, 0.4141, 0.5508, 0.3906, 0.5586, 0.3906, 0.5586, 0.4141, 0.582, 0.6875, 0.5586, 0.6875, 0.5586, 0.5625, 0.582, 0.5625, 0.5586, 0.5391, 0.5586, 0.5625, 0.5508, 0.5625, 0.5508, 0.5391, 0.5273, 0.5625, 0.5508, 0.5625, 0.5508, 0.6875, 0.5273, 0.6875, 0.5586, 0.4141, 0.5586, 0.5391, 0.5508, 0.5391, 0.5508, 0.4141, 0.5586, 0.5625, 0.5586, 0.6875, 0.5508, 0.6875, 0.5508, 0.5625])
me_cube_017.materials.append(mat_m_bar_stool)
me_cube_017.use_paint_bone_selection = False
me_cube_017.use_paint_mask = True
me_cube_017.update()
me_cube_027 = bpy.data.meshes.new('Cube.027')
me_cube_027.from_pydata([(0.25, 0.75, 1.5), (0.1875, 0.8125, 1.438), (0.0625, 0.5625, 1.5), (0.0, 0.625, 1.438), (0.75, 0.5625, 1.5), (0.8125, 0.625, 1.438), (0.5625, 0.75, 1.5), (0.625, 0.8125, 1.438), (0.0625, 0.25, 1.5), (0.0, 0.1875, 1.438), (0.25, 0.0625, 1.5), (0.1875, 0.0, 1.438), (0.5625, 0.0625, 1.5), (0.625, 0.0, 1.438), (0.75, 0.25, 1.5), (0.8125, 0.1875, 1.438), (0.0625, 0.5625, 1.25), (0.0, 0.625, 1.312), (0.1875, 0.8125, 1.312), (0.25, 0.75, 1.25), (0.5625, 0.75, 1.25), (0.625, 0.8125, 1.312), (0.8125, 0.625, 1.312), (0.75, 0.5625, 1.25), (0.25, 0.0625, 1.25), (0.1875, 0.0, 1.312), (0.0, 0.1875, 1.312), (0.0625, 0.25, 1.25), (0.75, 0.25, 1.25), (0.8125, 0.1875, 1.312), (0.625, 0.0, 1.312), (0.5625, 0.0625, 1.25), (0.1562, 0.7188, 0.0), (0.25, 0.6875, 1.156), (0.1562, 0.6562, 0.0), (0.25, 0.5625, 1.156), (0.09375, 0.7188, 0.0), (0.125, 0.6875, 1.156), (0.09375, 0.6562, 0.0), (0.125, 0.5625, 1.156), (0.09375, 0.09375, 1.156), (0.09375, 0.09375, 1.25), (0.09375, 0.7188, 1.156), (0.09375, 0.7188, 1.25), (0.7188, 0.09375, 1.156), (0.7188, 0.09375, 1.25), (0.7188, 0.7188, 1.156), (0.7188, 0.7188, 1.25), (0.1562, 0.6562, 0.25), (0.1562, 0.6562, 0.3438), (0.1562, 0.6875, 0.25), (0.1562, 0.6875, 0.3438), (0.6562, 0.6562, 0.25), (0.6562, 0.6562, 0.3438), (0.6562, 0.6875, 0.25), (0.6562, 0.6875, 0.3438), (0.1406, 0.6562, 0.375), (0.1406, 0.6562, 0.4688), (0.1719, 0.6562, 0.375), (0.1719, 0.6562, 0.4688), (0.1406, 0.1562, 0.375), (0.1406, 0.1562, 0.4688), (0.1719, 0.1562, 0.375), (0.1719, 0.1562, 0.4688), (0.09375, 0.1562, 0.0), (0.125, 0.25, 1.156), (0.1562, 0.1562, 0.0), (0.25, 0.25, 1.156), (0.09375, 0.09375, 0.0), (0.125, 0.125, 1.156), (0.1562, 0.09375, 0.0), (0.25, 0.125, 1.156), (0.6562, 0.09375, 0.0), (0.5625, 0.125, 1.156), (0.6562, 0.1562, 0.0), (0.5625, 0.25, 1.156), (0.7188, 0.09375, 0.0), (0.6875, 0.125, 1.156), (0.7188, 0.1562, 0.0), (0.6875, 0.25, 1.156), (0.7188, 0.6562, 0.0), (0.6875, 0.5625, 1.156), (0.6562, 0.6562, 0.0), (0.5625, 0.5625, 1.156), (0.7188, 0.7188, 0.0), (0.6875, 0.6875, 1.156), (0.6562, 0.7188, 0.0), (0.5625, 0.6875, 1.156), (0.1562, 0.125, 0.25), (0.1562, 0.125, 0.3438), (0.1562, 0.1562, 0.25), (0.1562, 0.1562, 0.3438), (0.6562, 0.125, 0.25), (0.6562, 0.125, 0.3438), (0.6562, 0.1562, 0.25), (0.6562, 0.1562, 0.3438), (0.6562, 0.6562, 0.375), (0.6562, 0.6562, 0.4688), (0.6875, 0.6562, 0.375), (0.6875, 0.6562, 0.4688), (0.6562, 0.1562, 0.375), (0.6562, 0.1562, 0.4688), (0.6875, 0.1562, 0.375), (0.6875, 0.1562, 0.4688)], [], [(22, 5, 15, 29), (18, 1, 7, 21), (12, 14, 4, 6, 0, 2, 8, 10), (30, 13, 11, 25), (5, 22, 21, 7), (9, 26, 25, 11), (13, 30, 29, 15), (26, 9, 3, 17), (2, 0, 1, 3), (6, 4, 5, 7), (14, 12, 13, 15), (10, 8, 9, 11), (0, 6, 7, 1), (8, 2, 3, 9), (11, 13, 12, 10), (15, 5, 4, 14), (20, 23, 28, 31, 24, 27, 16, 19), (19, 16, 17, 18), (23, 20, 21, 22), (31, 28, 29, 30), (27, 24, 25, 26), (18, 21, 20, 19), (22, 29, 28, 23), (30, 25, 24, 31), (26, 17, 16, 27), (17, 3, 1, 18), (32, 33, 35, 34), (34, 35, 39, 38), (38, 39, 37, 36), (36, 37, 33, 32), (34, 38, 36, 32), (39, 35, 33, 37), (40, 41, 43, 42), (42, 43, 47, 46), (46, 47, 45, 44), (44, 45, 41, 40), (42, 46, 44, 40), (47, 43, 41, 45), (48, 49, 51, 50), (50, 51, 55, 54), (54, 55, 53, 52), (52, 53, 49, 48), (50, 54, 52, 48), (55, 51, 49, 53), (56, 57, 59, 58), (58, 59, 63, 62), (62, 63, 61, 60), (60, 61, 57, 56), (58, 62, 60, 56), (63, 59, 57, 61), (64, 65, 67, 66), (66, 67, 71, 70), (70, 71, 69, 68), (68, 69, 65, 64), (66, 70, 68, 64), (71, 67, 65, 69), (72, 73, 75, 74), (74, 75, 79, 78), (78, 79, 77, 76), (76, 77, 73, 72), (74, 78, 76, 72), (79, 75, 73, 77), (80, 81, 83, 82), (82, 83, 87, 86), (86, 87, 85, 84), (84, 85, 81, 80), (82, 86, 84, 80), (87, 83, 81, 85), (88, 89, 91, 90), (90, 91, 95, 94), (94, 95, 93, 92), (92, 93, 89, 88), (90, 94, 92, 88), (95, 91, 89, 93), (96, 97, 99, 98), (98, 99, 103, 102), (102, 103, 101, 100), (100, 101, 97, 96), (98, 102, 100, 96), (103, 99, 97, 101)])
me_cube_027.polygons.foreach_set('use_smooth', [True] * 80)
_uv = me_cube_027.uv_layers.new(name='UVMap')
_uv.uv.foreach_set('vector', [0.2891, 0.9297, 0.2891, 0.8984, 0.3984, 0.8984, 0.3984, 0.9297, 0.1094, 0.9297, 0.1094, 0.8984, 0.2188, 0.8984, 0.2188, 0.9297, 0.8203, 0.6094, 0.8672, 0.5625, 0.9453, 0.5625, 0.9922, 0.6094, 0.9922, 0.6875, 0.9453, 0.7344, 0.8672, 0.7344, 0.8203, 0.6875, 0.4609, 0.9297, 0.4609, 0.8984, 0.5703, 0.8984, 0.5703, 0.9297, 0.2891, 0.8984, 0.2891, 0.9297, 0.2188, 0.9297, 0.2188, 0.8984, 0.6406, 0.8984, 0.6406, 0.9297, 0.5703, 0.9297, 0.5703, 0.8984, 0.4609, 0.8984, 0.4609, 0.9297, 0.3984, 0.9297, 0.3984, 0.8984, 0.6406, 0.9297, 0.6406, 0.8984, 0.75, 0.8984, 0.75, 0.9297, 0.04688, 0.875, 0.1094, 0.875, 0.1094, 0.8984, 0.04688, 0.8984, 0.2188, 0.875, 0.2891, 0.875, 0.2891, 0.8984, 0.2188, 0.8984, 0.3984, 0.875, 0.4609, 0.875, 0.4609, 0.8984, 0.3984, 0.8984, 0.5703, 0.875, 0.6406, 0.875, 0.6406, 0.8984, 0.5703, 0.8984, 0.125, 0.875, 0.2031, 0.875, 0.2188, 0.8984, 0.1094, 0.8984, 0.6562, 0.875, 0.7344, 0.875, 0.75, 0.8984, 0.6406, 0.8984, 0.5703, 0.8984, 0.4609, 0.8984, 0.4766, 0.875, 0.5547, 0.875, 0.3984, 0.8984, 0.2891, 0.8984, 0.3047, 0.875, 0.3828, 0.875, 0.8203, 0.8594, 0.8672, 0.8125, 0.9453, 0.8125, 0.9922, 0.8594, 0.9922, 0.9375, 0.9453, 0.9844, 0.8672, 0.9844, 0.8203, 0.9375, 0.1094, 0.9531, 0.04688, 0.9531, 0.04688, 0.9297, 0.1094, 0.9297, 0.2891, 0.9531, 0.2188, 0.9531, 0.2188, 0.9297, 0.2891, 0.9297, 0.4609, 0.9531, 0.3984, 0.9531, 0.3984, 0.9297, 0.4609, 0.9297, 0.6406, 0.9531, 0.5703, 0.9531, 0.5703, 0.9297, 0.6406, 0.9297, 0.1094, 0.9297, 0.2188, 0.9297, 0.2031, 0.9531, 0.125, 0.9531, 0.2891, 0.9297, 0.3984, 0.9297, 0.3828, 0.9531, 0.3047, 0.9531, 0.4609, 0.9297, 0.5703, 0.9297, 0.5547, 0.9531, 0.4766, 0.9531, 0.6406, 0.9297, 0.75, 0.9297, 0.7344, 0.9531, 0.6562, 0.9531, 0.04688, 0.9297, 0.04688, 0.8984, 0.1094, 0.8984, 0.1094, 0.9297, 0.4922, 0.3906, 0.4922, 0.1016, 0.5156, 0.1016, 0.5156, 0.3906, 0.8047, 0.7188, 0.5156, 0.7188, 0.5156, 0.6953, 0.8047, 0.6953, 0.5156, 0.4062, 0.5156, 0.6953, 0.4922, 0.6953, 0.4922, 0.4062, 0.2031, 0.6953, 0.4922, 0.6953, 0.4922, 0.7188, 0.2031, 0.7188, 0.5156, 0.3906, 0.5156, 0.4062, 0.4922, 0.4062, 0.4922, 0.3906, 0.5156, 0.6953, 0.5156, 0.7188, 0.4922, 0.7188, 0.4922, 0.6953, 0.6562, 0.5312, 0.6328, 0.5312, 0.6328, 0.375, 0.6562, 0.375, 0.9922, 0.3516, 0.9922, 0.375, 0.8359, 0.375, 0.8359, 0.3516, 0.8125, 0.375, 0.8359, 0.375, 0.8359, 0.5312, 0.8125, 0.5312, 0.8359, 0.5547, 0.8359, 0.5312, 0.9922, 0.5312, 0.9922, 0.5547, 0.6562, 0.375, 0.8125, 0.375, 0.8125, 0.5312, 0.6562, 0.5312, 0.8359, 0.375, 0.9922, 0.375, 0.9922, 0.5312, 0.8359, 0.5312, 0.5938, 0.6797, 0.6172, 0.6797, 0.6172, 0.6875, 0.5938, 0.6875, 0.6172, 0.6484, 0.6172, 0.625, 0.7422, 0.625, 0.7422, 0.6484, 0.7656, 0.6875, 0.7422, 0.6875, 0.7422, 0.6797, 0.7656, 0.6797, 0.7422, 0.6562, 0.7422, 0.6797, 0.6172, 0.6797, 0.6172, 0.6562, 0.6172, 0.6484, 0.7422, 0.6484, 0.7422, 0.6562, 0.6172, 0.6562, 0.7422, 0.6875, 0.6172, 0.6875, 0.6172, 0.6797, 0.7422, 0.6797, 0.5547, 0.4141, 0.5547, 0.3906, 0.5625, 0.3906, 0.5625, 0.4141, 0.5859, 0.6875, 0.5625, 0.6875, 0.5625, 0.5625, 0.5859, 0.5625, 0.5625, 0.5391, 0.5625, 0.5625, 0.5547, 0.5625, 0.5547, 0.5391, 0.5312, 0.5625, 0.5547, 0.5625, 0.5547, 0.6875, 0.5312, 0.6875, 0.5625, 0.4141, 0.5625, 0.5391, 0.5547, 0.5391, 0.5547, 0.4141, 0.5625, 0.5625, 0.5625, 0.6875, 0.5547, 0.6875, 0.5547, 0.5625, 0.8047, 0.6953, 0.5156, 0.6953, 0.5156, 0.7188, 0.8047, 0.7188, 0.5156, 0.3906, 0.5156, 0.1016, 0.4922, 0.1016, 0.4922, 0.3906, 0.5156, 0.4062, 0.5156, 0.6953, 0.4922, 0.6953, 0.4922, 0.4062, 0.2031, 0.6953, 0.4922, 0.6953, 0.4922, 0.7188, 0.2031, 0.7188, 0.5156, 0.3906, 0.5156, 0.4062, 0.4922, 0.4062, 0.4922, 0.3906, 0.5156, 0.6953, 0.5156, 0.7188, 0.4922, 0.7188, 0.4922, 0.6953, 0.4922, 0.3906, 0.4922, 0.1016, 0.5156, 0.1016, 0.5156, 0.3906, 0.8047, 0.7188, 0.5156, 0.7188, 0.5156, 0.6953, 0.8047, 0.6953, 0.5156, 0.4062, 0.5156, 0.6953, 0.4922, 0.6953, 0.4922, 0.4062, 0.2031, 0.6953, 0.4922, 0.6953, 0.4922, 0.7188, 0.2031, 0.7188, 0.5156, 0.3906, 0.5156, 0.4062, 0.4922, 0.4062, 0.4922, 0.3906, 0.5156, 0.6953, 0.5156, 0.7188, 0.4922, 0.7188, 0.4922, 0.6953, 0.8047, 0.6953, 0.5156, 0.6953, 0.5156, 0.7188, 0.8047, 0.7188, 0.5156, 0.3906, 0.5156, 0.1016, 0.4922, 0.1016, 0.4922, 0.3906, 0.5156, 0.4062, 0.5156, 0.6953, 0.4922, 0.6953, 0.4922, 0.4062, 0.2031, 0.6953, 0.4922, 0.6953, 0.4922, 0.7188, 0.2031, 0.7188, 0.5156, 0.3906, 0.5156, 0.4062, 0.4922, 0.4062, 0.4922, 0.3906, 0.5156, 0.6953, 0.5156, 0.7188, 0.4922, 0.7188, 0.4922, 0.6953, 0.5938, 0.6797, 0.6172, 0.6797, 0.6172, 0.6875, 0.5938, 0.6875, 0.6172, 0.6484, 0.6172, 0.625, 0.7422, 0.625, 0.7422, 0.6484, 0.7656, 0.6875, 0.7422, 0.6875, 0.7422, 0.6797, 0.7656, 0.6797, 0.7422, 0.6562, 0.7422, 0.6797, 0.6172, 0.6797, 0.6172, 0.6562, 0.6172, 0.6484, 0.7422, 0.6484, 0.7422, 0.6562, 0.6172, 0.6562, 0.7422, 0.6875, 0.6172, 0.6875, 0.6172, 0.6797, 0.7422, 0.6797, 0.5547, 0.4141, 0.5547, 0.3906, 0.5625, 0.3906, 0.5625, 0.4141, 0.5859, 0.6875, 0.5625, 0.6875, 0.5625, 0.5625, 0.5859, 0.5625, 0.5625, 0.5391, 0.5625, 0.5625, 0.5547, 0.5625, 0.5547, 0.5391, 0.5312, 0.5625, 0.5547, 0.5625, 0.5547, 0.6875, 0.5312, 0.6875, 0.5625, 0.4141, 0.5625, 0.5391, 0.5547, 0.5391, 0.5547, 0.4141, 0.5625, 0.5625, 0.5625, 0.6875, 0.5547, 0.6875, 0.5547, 0.5625])
me_cube_027.materials.append(mat_m_bar_stool_001)
me_cube_027.use_paint_bone_selection = False
me_cube_027.use_paint_mask = True
me_cube_027.update()
me_cube_028 = bpy.data.meshes.new('Cube.028')
me_cube_028.from_pydata([(0.25, 0.75, 1.5), (0.1875, 0.8125, 1.438), (0.0625, 0.5625, 1.5), (0.0, 0.625, 1.438), (0.75, 0.5625, 1.5), (0.8125, 0.625, 1.438), (0.5625, 0.75, 1.5), (0.625, 0.8125, 1.438), (0.0625, 0.25, 1.5), (0.0, 0.1875, 1.438), (0.25, 0.0625, 1.5), (0.1875, 0.0, 1.438), (0.5625, 0.0625, 1.5), (0.625, 0.0, 1.438), (0.75, 0.25, 1.5), (0.8125, 0.1875, 1.438), (0.0625, 0.5625, 1.25), (0.0, 0.625, 1.312), (0.1875, 0.8125, 1.312), (0.25, 0.75, 1.25), (0.5625, 0.75, 1.25), (0.625, 0.8125, 1.312), (0.8125, 0.625, 1.312), (0.75, 0.5625, 1.25), (0.25, 0.0625, 1.25), (0.1875, 0.0, 1.312), (0.0, 0.1875, 1.312), (0.0625, 0.25, 1.25), (0.75, 0.25, 1.25), (0.8125, 0.1875, 1.312), (0.625, 0.0, 1.312), (0.5625, 0.0625, 1.25), (0.1562, 0.7188, 0.0), (0.25, 0.6875, 1.156), (0.1562, 0.6562, 0.0), (0.25, 0.5625, 1.156), (0.09375, 0.7188, 0.0), (0.125, 0.6875, 1.156), (0.09375, 0.6562, 0.0), (0.125, 0.5625, 1.156), (0.09375, 0.09375, 1.156), (0.09375, 0.09375, 1.25), (0.09375, 0.7188, 1.156), (0.09375, 0.7188, 1.25), (0.7188, 0.09375, 1.156), (0.7188, 0.09375, 1.25), (0.7188, 0.7188, 1.156), (0.7188, 0.7188, 1.25), (0.1562, 0.6562, 0.25), (0.1562, 0.6562, 0.3438), (0.1562, 0.6875, 0.25), (0.1562, 0.6875, 0.3438), (0.6562, 0.6562, 0.25), (0.6562, 0.6562, 0.3438), (0.6562, 0.6875, 0.25), (0.6562, 0.6875, 0.3438), (0.1406, 0.6562, 0.375), (0.1406, 0.6562, 0.4688), (0.1719, 0.6562, 0.375), (0.1719, 0.6562, 0.4688), (0.1406, 0.1562, 0.375), (0.1406, 0.1562, 0.4688), (0.1719, 0.1562, 0.375), (0.1719, 0.1562, 0.4688), (0.09375, 0.1562, 0.0), (0.125, 0.25, 1.156), (0.1562, 0.1562, 0.0), (0.25, 0.25, 1.156), (0.09375, 0.09375, 0.0), (0.125, 0.125, 1.156), (0.1562, 0.09375, 0.0), (0.25, 0.125, 1.156), (0.6562, 0.09375, 0.0), (0.5625, 0.125, 1.156), (0.6562, 0.1562, 0.0), (0.5625, 0.25, 1.156), (0.7188, 0.09375, 0.0), (0.6875, 0.125, 1.156), (0.7188, 0.1562, 0.0), (0.6875, 0.25, 1.156), (0.7188, 0.6562, 0.0), (0.6875, 0.5625, 1.156), (0.6562, 0.6562, 0.0), (0.5625, 0.5625, 1.156), (0.7188, 0.7188, 0.0), (0.6875, 0.6875, 1.156), (0.6562, 0.7188, 0.0), (0.5625, 0.6875, 1.156), (0.1562, 0.125, 0.25), (0.1562, 0.125, 0.3438), (0.1562, 0.1562, 0.25), (0.1562, 0.1562, 0.3438), (0.6562, 0.125, 0.25), (0.6562, 0.125, 0.3438), (0.6562, 0.1562, 0.25), (0.6562, 0.1562, 0.3438), (0.6562, 0.6562, 0.375), (0.6562, 0.6562, 0.4688), (0.6875, 0.6562, 0.375), (0.6875, 0.6562, 0.4688), (0.6562, 0.1562, 0.375), (0.6562, 0.1562, 0.4688), (0.6875, 0.1562, 0.375), (0.6875, 0.1562, 0.4688)], [], [(22, 5, 15, 29), (18, 1, 7, 21), (12, 14, 4, 6, 0, 2, 8, 10), (30, 13, 11, 25), (5, 22, 21, 7), (9, 26, 25, 11), (13, 30, 29, 15), (26, 9, 3, 17), (2, 0, 1, 3), (6, 4, 5, 7), (14, 12, 13, 15), (10, 8, 9, 11), (0, 6, 7, 1), (8, 2, 3, 9), (11, 13, 12, 10), (15, 5, 4, 14), (20, 23, 28, 31, 24, 27, 16, 19), (19, 16, 17, 18), (23, 20, 21, 22), (31, 28, 29, 30), (27, 24, 25, 26), (18, 21, 20, 19), (22, 29, 28, 23), (30, 25, 24, 31), (26, 17, 16, 27), (17, 3, 1, 18), (32, 33, 35, 34), (34, 35, 39, 38), (38, 39, 37, 36), (36, 37, 33, 32), (34, 38, 36, 32), (39, 35, 33, 37), (40, 41, 43, 42), (42, 43, 47, 46), (46, 47, 45, 44), (44, 45, 41, 40), (42, 46, 44, 40), (47, 43, 41, 45), (48, 49, 51, 50), (50, 51, 55, 54), (54, 55, 53, 52), (52, 53, 49, 48), (50, 54, 52, 48), (55, 51, 49, 53), (56, 57, 59, 58), (58, 59, 63, 62), (62, 63, 61, 60), (60, 61, 57, 56), (58, 62, 60, 56), (63, 59, 57, 61), (64, 65, 67, 66), (66, 67, 71, 70), (70, 71, 69, 68), (68, 69, 65, 64), (66, 70, 68, 64), (71, 67, 65, 69), (72, 73, 75, 74), (74, 75, 79, 78), (78, 79, 77, 76), (76, 77, 73, 72), (74, 78, 76, 72), (79, 75, 73, 77), (80, 81, 83, 82), (82, 83, 87, 86), (86, 87, 85, 84), (84, 85, 81, 80), (82, 86, 84, 80), (87, 83, 81, 85), (88, 89, 91, 90), (90, 91, 95, 94), (94, 95, 93, 92), (92, 93, 89, 88), (90, 94, 92, 88), (95, 91, 89, 93), (96, 97, 99, 98), (98, 99, 103, 102), (102, 103, 101, 100), (100, 101, 97, 96), (98, 102, 100, 96), (103, 99, 97, 101)])
me_cube_028.polygons.foreach_set('use_smooth', [True] * 80)
_uv = me_cube_028.uv_layers.new(name='UVMap')
_uv.uv.foreach_set('vector', [0.2852, 0.9297, 0.2852, 0.8984, 0.3945, 0.8984, 0.3945, 0.9297, 0.1094, 0.9297, 0.1094, 0.8984, 0.2188, 0.8984, 0.2188, 0.9297, 0.8164, 0.6133, 0.8633, 0.5664, 0.9414, 0.5664, 0.9883, 0.6133, 0.9883, 0.6914, 0.9414, 0.7383, 0.8633, 0.7383, 0.8164, 0.6914, 0.4609, 0.9297, 0.4609, 0.8984, 0.5703, 0.8984, 0.5703, 0.9297, 0.2852, 0.8984, 0.2852, 0.9297, 0.2188, 0.9297, 0.2188, 0.8984, 0.6367, 0.8984, 0.6367, 0.9297, 0.5703, 0.9297, 0.5703, 0.8984, 0.4609, 0.8984, 0.4609, 0.9297, 0.3945, 0.9297, 0.3945, 0.8984, 0.6367, 0.9297, 0.6367, 0.8984, 0.7461, 0.8984, 0.7461, 0.9297, 0.04297, 0.875, 0.1094, 0.875, 0.1094, 0.8984, 0.04297, 0.8984, 0.2188, 0.875, 0.2852, 0.875, 0.2852, 0.8984, 0.2188, 0.8984, 0.3945, 0.875, 0.4609, 0.875, 0.4609, 0.8984, 0.3945, 0.8984, 0.5703, 0.875, 0.6367, 0.875, 0.6367, 0.8984, 0.5703, 0.8984, 0.125, 0.875, 0.2031, 0.875, 0.2188, 0.8984, 0.1094, 0.8984, 0.6523, 0.875, 0.7305, 0.875, 0.7461, 0.8984, 0.6367, 0.8984, 0.5703, 0.8984, 0.4609, 0.8984, 0.4766, 0.875, 0.5547, 0.875, 0.3945, 0.8984, 0.2852, 0.8984, 0.3008, 0.875, 0.3789, 0.875, 0.8164, 0.8633, 0.8633, 0.8164, 0.9414, 0.8164, 0.9883, 0.8633, 0.9883, 0.9414, 0.9414, 0.9883, 0.8633, 0.9883, 0.8164, 0.9414, 0.1094, 0.9531, 0.04297, 0.9531, 0.04297, 0.9297, 0.1094, 0.9297, 0.2852, 0.9531, 0.2188, 0.9531, 0.2188, 0.9297, 0.2852, 0.9297, 0.4609, 0.9531, 0.3945, 0.9531, 0.3945, 0.9297, 0.4609, 0.9297, 0.6367, 0.9531, 0.5703, 0.9531, 0.5703, 0.9297, 0.6367, 0.9297, 0.1094, 0.9297, 0.2188, 0.9297, 0.2031, 0.9531, 0.125, 0.9531, 0.2852, 0.9297, 0.3945, 0.9297, 0.3789, 0.9531, 0.3008, 0.9531, 0.4609, 0.9297, 0.5703, 0.9297, 0.5547, 0.9531, 0.4766, 0.9531, 0.6367, 0.9297, 0.7461, 0.9297, 0.7305, 0.9531, 0.6523, 0.9531, 0.04297, 0.9297, 0.04297, 0.8984, 0.1094, 0.8984, 0.1094, 0.9297, 0.4922, 0.3945, 0.4922, 0.1055, 0.5156, 0.1055, 0.5156, 0.3945, 0.8047, 0.7266, 0.5156, 0.7266, 0.5156, 0.6992, 0.8047, 0.6992, 0.5156, 0.4102, 0.5156, 0.6992, 0.4922, 0.6992, 0.4922, 0.4102, 0.2031, 0.6992, 0.4922, 0.6992, 0.4922, 0.7266, 0.2031, 0.7266, 0.5156, 0.3945, 0.5156, 0.4102, 0.4922, 0.4102, 0.4922, 0.3945, 0.5156, 0.6992, 0.5156, 0.7266, 0.4922, 0.7266, 0.4922, 0.6992, 0.6523, 0.5312, 0.6289, 0.5312, 0.6289, 0.375, 0.6523, 0.375, 0.9883, 0.3516, 0.9883, 0.375, 0.832, 0.375, 0.832, 0.3516, 0.8086, 0.375, 0.832, 0.375, 0.832, 0.5312, 0.8086, 0.5312, 0.832, 0.5547, 0.832, 0.5312, 0.9883, 0.5312, 0.9883, 0.5547, 0.6523, 0.375, 0.8086, 0.375, 0.8086, 0.5312, 0.6523, 0.5312, 0.832, 0.375, 0.9883, 0.375, 0.9883, 0.5312, 0.832, 0.5312, 0.5938, 0.6797, 0.6172, 0.6797, 0.6172, 0.6875, 0.5938, 0.6875, 0.6172, 0.6484, 0.6172, 0.625, 0.7422, 0.625, 0.7422, 0.6484, 0.7656, 0.6875, 0.7422, 0.6875, 0.7422, 0.6797, 0.7656, 0.6797, 0.7422, 0.6562, 0.7422, 0.6797, 0.6172, 0.6797, 0.6172, 0.6562, 0.6172, 0.6484, 0.7422, 0.6484, 0.7422, 0.6562, 0.6172, 0.6562, 0.7422, 0.6875, 0.6172, 0.6875, 0.6172, 0.6797, 0.7422, 0.6797, 0.5508, 0.4141, 0.5508, 0.3906, 0.5586, 0.3906, 0.5586, 0.4141, 0.582, 0.6875, 0.5586, 0.6875, 0.5586, 0.5625, 0.582, 0.5625, 0.5586, 0.5391, 0.5586, 0.5625, 0.5508, 0.5625, 0.5508, 0.5391, 0.5273, 0.5625, 0.5508, 0.5625, 0.5508, 0.6875, 0.5273, 0.6875, 0.5586, 0.4141, 0.5586, 0.5391, 0.5508, 0.5391, 0.5508, 0.4141, 0.5586, 0.5625, 0.5586, 0.6875, 0.5508, 0.6875, 0.5508, 0.5625, 0.8047, 0.6992, 0.5156, 0.6992, 0.5156, 0.7266, 0.8047, 0.7266, 0.5156, 0.3945, 0.5156, 0.1055, 0.4922, 0.1055, 0.4922, 0.3945, 0.5156, 0.4102, 0.5156, 0.6992, 0.4922, 0.6992, 0.4922, 0.4102, 0.2031, 0.6992, 0.4922, 0.6992, 0.4922, 0.7266, 0.2031, 0.7266, 0.5156, 0.3945, 0.5156, 0.4102, 0.4922, 0.4102, 0.4922, 0.3945, 0.5156, 0.6992, 0.5156, 0.7266, 0.4922, 0.7266, 0.4922, 0.6992, 0.4922, 0.3945, 0.4922, 0.1055, 0.5156, 0.1055, 0.5156, 0.3945, 0.8047, 0.7266, 0.5156, 0.7266, 0.5156, 0.6992, 0.8047, 0.6992, 0.5156, 0.4102, 0.5156, 0.6992, 0.4922, 0.6992, 0.4922, 0.4102, 0.2031, 0.6992, 0.4922, 0.6992, 0.4922, 0.7266, 0.2031, 0.7266, 0.5156, 0.3945, 0.5156, 0.4102, 0.4922, 0.4102, 0.4922, 0.3945, 0.5156, 0.6992, 0.5156, 0.7266, 0.4922, 0.7266, 0.4922, 0.6992, 0.8047, 0.6992, 0.5156, 0.6992, 0.5156, 0.7266, 0.8047, 0.7266, 0.5156, 0.3945, 0.5156, 0.1055, 0.4922, 0.1055, 0.4922, 0.3945, 0.5156, 0.4102, 0.5156, 0.6992, 0.4922, 0.6992, 0.4922, 0.4102, 0.2031, 0.6992, 0.4922, 0.6992, 0.4922, 0.7266, 0.2031, 0.7266, 0.5156, 0.3945, 0.5156, 0.4102, 0.4922, 0.4102, 0.4922, 0.3945, 0.5156, 0.6992, 0.5156, 0.7266, 0.4922, 0.7266, 0.4922, 0.6992, 0.5938, 0.6797, 0.6172, 0.6797, 0.6172, 0.6875, 0.5938, 0.6875, 0.6172, 0.6484, 0.6172, 0.625, 0.7422, 0.625, 0.7422, 0.6484, 0.7656, 0.6875, 0.7422, 0.6875, 0.7422, 0.6797, 0.7656, 0.6797, 0.7422, 0.6562, 0.7422, 0.6797, 0.6172, 0.6797, 0.6172, 0.6562, 0.6172, 0.6484, 0.7422, 0.6484, 0.7422, 0.6562, 0.6172, 0.6562, 0.7422, 0.6875, 0.6172, 0.6875, 0.6172, 0.6797, 0.7422, 0.6797, 0.5508, 0.4141, 0.5508, 0.3906, 0.5586, 0.3906, 0.5586, 0.4141, 0.582, 0.6875, 0.5586, 0.6875, 0.5586, 0.5625, 0.582, 0.5625, 0.5586, 0.5391, 0.5586, 0.5625, 0.5508, 0.5625, 0.5508, 0.5391, 0.5273, 0.5625, 0.5508, 0.5625, 0.5508, 0.6875, 0.5273, 0.6875, 0.5586, 0.4141, 0.5586, 0.5391, 0.5508, 0.5391, 0.5508, 0.4141, 0.5586, 0.5625, 0.5586, 0.6875, 0.5508, 0.6875, 0.5508, 0.5625])
me_cube_028.materials.append(mat_m_bar_stool_002)
me_cube_028.use_paint_bone_selection = False
me_cube_028.use_paint_mask = True
me_cube_028.update()
me_cube_029 = bpy.data.meshes.new('Cube.029')
me_cube_029.from_pydata([(0.25, 0.75, 1.5), (0.1875, 0.8125, 1.438), (0.0625, 0.5625, 1.5), (0.0, 0.625, 1.438), (0.75, 0.5625, 1.5), (0.8125, 0.625, 1.438), (0.5625, 0.75, 1.5), (0.625, 0.8125, 1.438), (0.0625, 0.25, 1.5), (0.0, 0.1875, 1.438), (0.25, 0.0625, 1.5), (0.1875, 0.0, 1.438), (0.5625, 0.0625, 1.5), (0.625, 0.0, 1.438), (0.75, 0.25, 1.5), (0.8125, 0.1875, 1.438), (0.0625, 0.5625, 1.25), (0.0, 0.625, 1.312), (0.1875, 0.8125, 1.312), (0.25, 0.75, 1.25), (0.5625, 0.75, 1.25), (0.625, 0.8125, 1.312), (0.8125, 0.625, 1.312), (0.75, 0.5625, 1.25), (0.25, 0.0625, 1.25), (0.1875, 0.0, 1.312), (0.0, 0.1875, 1.312), (0.0625, 0.25, 1.25), (0.75, 0.25, 1.25), (0.8125, 0.1875, 1.312), (0.625, 0.0, 1.312), (0.5625, 0.0625, 1.25), (0.1562, 0.7188, 0.0), (0.25, 0.6875, 1.156), (0.1562, 0.6562, 0.0), (0.25, 0.5625, 1.156), (0.09375, 0.7188, 0.0), (0.125, 0.6875, 1.156), (0.09375, 0.6562, 0.0), (0.125, 0.5625, 1.156), (0.09375, 0.09375, 1.156), (0.09375, 0.09375, 1.25), (0.09375, 0.7188, 1.156), (0.09375, 0.7188, 1.25), (0.7188, 0.09375, 1.156), (0.7188, 0.09375, 1.25), (0.7188, 0.7188, 1.156), (0.7188, 0.7188, 1.25), (0.1562, 0.6562, 0.25), (0.1562, 0.6562, 0.3438), (0.1562, 0.6875, 0.25), (0.1562, 0.6875, 0.3438), (0.6562, 0.6562, 0.25), (0.6562, 0.6562, 0.3438), (0.6562, 0.6875, 0.25), (0.6562, 0.6875, 0.3438), (0.1406, 0.6562, 0.375), (0.1406, 0.6562, 0.4688), (0.1719, 0.6562, 0.375), (0.1719, 0.6562, 0.4688), (0.1406, 0.1562, 0.375), (0.1406, 0.1562, 0.4688), (0.1719, 0.1562, 0.375), (0.1719, 0.1562, 0.4688), (0.09375, 0.1562, 0.0), (0.125, 0.25, 1.156), (0.1562, 0.1562, 0.0), (0.25, 0.25, 1.156), (0.09375, 0.09375, 0.0), (0.125, 0.125, 1.156), (0.1562, 0.09375, 0.0), (0.25, 0.125, 1.156), (0.6562, 0.09375, 0.0), (0.5625, 0.125, 1.156), (0.6562, 0.1562, 0.0), (0.5625, 0.25, 1.156), (0.7188, 0.09375, 0.0), (0.6875, 0.125, 1.156), (0.7188, 0.1562, 0.0), (0.6875, 0.25, 1.156), (0.7188, 0.6562, 0.0), (0.6875, 0.5625, 1.156), (0.6562, 0.6562, 0.0), (0.5625, 0.5625, 1.156), (0.7188, 0.7188, 0.0), (0.6875, 0.6875, 1.156), (0.6562, 0.7188, 0.0), (0.5625, 0.6875, 1.156), (0.1562, 0.125, 0.25), (0.1562, 0.125, 0.3438), (0.1562, 0.1562, 0.25), (0.1562, 0.1562, 0.3438), (0.6562, 0.125, 0.25), (0.6562, 0.125, 0.3438), (0.6562, 0.1562, 0.25), (0.6562, 0.1562, 0.3438), (0.6562, 0.6562, 0.375), (0.6562, 0.6562, 0.4688), (0.6875, 0.6562, 0.375), (0.6875, 0.6562, 0.4688), (0.6562, 0.1562, 0.375), (0.6562, 0.1562, 0.4688), (0.6875, 0.1562, 0.375), (0.6875, 0.1562, 0.4688)], [], [(22, 5, 15, 29), (18, 1, 7, 21), (12, 14, 4, 6, 0, 2, 8, 10), (30, 13, 11, 25), (5, 22, 21, 7), (9, 26, 25, 11), (13, 30, 29, 15), (26, 9, 3, 17), (2, 0, 1, 3), (6, 4, 5, 7), (14, 12, 13, 15), (10, 8, 9, 11), (0, 6, 7, 1), (8, 2, 3, 9), (11, 13, 12, 10), (15, 5, 4, 14), (20, 23, 28, 31, 24, 27, 16, 19), (19, 16, 17, 18), (23, 20, 21, 22), (31, 28, 29, 30), (27, 24, 25, 26), (18, 21, 20, 19), (22, 29, 28, 23), (30, 25, 24, 31), (26, 17, 16, 27), (17, 3, 1, 18), (32, 33, 35, 34), (34, 35, 39, 38), (38, 39, 37, 36), (36, 37, 33, 32), (34, 38, 36, 32), (39, 35, 33, 37), (40, 41, 43, 42), (42, 43, 47, 46), (46, 47, 45, 44), (44, 45, 41, 40), (42, 46, 44, 40), (47, 43, 41, 45), (48, 49, 51, 50), (50, 51, 55, 54), (54, 55, 53, 52), (52, 53, 49, 48), (50, 54, 52, 48), (55, 51, 49, 53), (56, 57, 59, 58), (58, 59, 63, 62), (62, 63, 61, 60), (60, 61, 57, 56), (58, 62, 60, 56), (63, 59, 57, 61), (64, 65, 67, 66), (66, 67, 71, 70), (70, 71, 69, 68), (68, 69, 65, 64), (66, 70, 68, 64), (71, 67, 65, 69), (72, 73, 75, 74), (74, 75, 79, 78), (78, 79, 77, 76), (76, 77, 73, 72), (74, 78, 76, 72), (79, 75, 73, 77), (80, 81, 83, 82), (82, 83, 87, 86), (86, 87, 85, 84), (84, 85, 81, 80), (82, 86, 84, 80), (87, 83, 81, 85), (88, 89, 91, 90), (90, 91, 95, 94), (94, 95, 93, 92), (92, 93, 89, 88), (90, 94, 92, 88), (95, 91, 89, 93), (96, 97, 99, 98), (98, 99, 103, 102), (102, 103, 101, 100), (100, 101, 97, 96), (98, 102, 100, 96), (103, 99, 97, 101)])
me_cube_029.polygons.foreach_set('use_smooth', [True] * 80)
_uv = me_cube_029.uv_layers.new(name='UVMap')
_uv.uv.foreach_set('vector', [0.2852, 0.9297, 0.2852, 0.8984, 0.3945, 0.8984, 0.3945, 0.9297, 0.1094, 0.9297, 0.1094, 0.8984, 0.2188, 0.8984, 0.2188, 0.9297, 0.8164, 0.6133, 0.8633, 0.5664, 0.9414, 0.5664, 0.9883, 0.6133, 0.9883, 0.6914, 0.9414, 0.7383, 0.8633, 0.7383, 0.8164, 0.6914, 0.4609, 0.9297, 0.4609, 0.8984, 0.5703, 0.8984, 0.5703, 0.9297, 0.2852, 0.8984, 0.2852, 0.9297, 0.2188, 0.9297, 0.2188, 0.8984, 0.6367, 0.8984, 0.6367, 0.9297, 0.5703, 0.9297, 0.5703, 0.8984, 0.4609, 0.8984, 0.4609, 0.9297, 0.3945, 0.9297, 0.3945, 0.8984, 0.6367, 0.9297, 0.6367, 0.8984, 0.7461, 0.8984, 0.7461, 0.9297, 0.04297, 0.875, 0.1094, 0.875, 0.1094, 0.8984, 0.04297, 0.8984, 0.2188, 0.875, 0.2852, 0.875, 0.2852, 0.8984, 0.2188, 0.8984, 0.3945, 0.875, 0.4609, 0.875, 0.4609, 0.8984, 0.3945, 0.8984, 0.5703, 0.875, 0.6367, 0.875, 0.6367, 0.8984, 0.5703, 0.8984, 0.125, 0.875, 0.2031, 0.875, 0.2188, 0.8984, 0.1094, 0.8984, 0.6523, 0.875, 0.7305, 0.875, 0.7461, 0.8984, 0.6367, 0.8984, 0.5703, 0.8984, 0.4609, 0.8984, 0.4766, 0.875, 0.5547, 0.875, 0.3945, 0.8984, 0.2852, 0.8984, 0.3008, 0.875, 0.3789, 0.875, 0.8164, 0.8633, 0.8633, 0.8164, 0.9414, 0.8164, 0.9883, 0.8633, 0.9883, 0.9414, 0.9414, 0.9883, 0.8633, 0.9883, 0.8164, 0.9414, 0.1094, 0.9531, 0.04297, 0.9531, 0.04297, 0.9297, 0.1094, 0.9297, 0.2852, 0.9531, 0.2188, 0.9531, 0.2188, 0.9297, 0.2852, 0.9297, 0.4609, 0.9531, 0.3945, 0.9531, 0.3945, 0.9297, 0.4609, 0.9297, 0.6367, 0.9531, 0.5703, 0.9531, 0.5703, 0.9297, 0.6367, 0.9297, 0.1094, 0.9297, 0.2188, 0.9297, 0.2031, 0.9531, 0.125, 0.9531, 0.2852, 0.9297, 0.3945, 0.9297, 0.3789, 0.9531, 0.3008, 0.9531, 0.4609, 0.9297, 0.5703, 0.9297, 0.5547, 0.9531, 0.4766, 0.9531, 0.6367, 0.9297, 0.7461, 0.9297, 0.7305, 0.9531, 0.6523, 0.9531, 0.04297, 0.9297, 0.04297, 0.8984, 0.1094, 0.8984, 0.1094, 0.9297, 0.4922, 0.3945, 0.4922, 0.1055, 0.5156, 0.1055, 0.5156, 0.3945, 0.8047, 0.7266, 0.5156, 0.7266, 0.5156, 0.6992, 0.8047, 0.6992, 0.5156, 0.4102, 0.5156, 0.6992, 0.4922, 0.6992, 0.4922, 0.4102, 0.2031, 0.6992, 0.4922, 0.6992, 0.4922, 0.7266, 0.2031, 0.7266, 0.5156, 0.3945, 0.5156, 0.4102, 0.4922, 0.4102, 0.4922, 0.3945, 0.5156, 0.6992, 0.5156, 0.7266, 0.4922, 0.7266, 0.4922, 0.6992, 0.6523, 0.5312, 0.6289, 0.5312, 0.6289, 0.375, 0.6523, 0.375, 0.9883, 0.3516, 0.9883, 0.375, 0.832, 0.375, 0.832, 0.3516, 0.8086, 0.375, 0.832, 0.375, 0.832, 0.5312, 0.8086, 0.5312, 0.832, 0.5547, 0.832, 0.5312, 0.9883, 0.5312, 0.9883, 0.5547, 0.6523, 0.375, 0.8086, 0.375, 0.8086, 0.5312, 0.6523, 0.5312, 0.832, 0.375, 0.9883, 0.375, 0.9883, 0.5312, 0.832, 0.5312, 0.5938, 0.6797, 0.6172, 0.6797, 0.6172, 0.6875, 0.5938, 0.6875, 0.6172, 0.6484, 0.6172, 0.625, 0.7422, 0.625, 0.7422, 0.6484, 0.7656, 0.6875, 0.7422, 0.6875, 0.7422, 0.6797, 0.7656, 0.6797, 0.7422, 0.6562, 0.7422, 0.6797, 0.6172, 0.6797, 0.6172, 0.6562, 0.6172, 0.6484, 0.7422, 0.6484, 0.7422, 0.6562, 0.6172, 0.6562, 0.7422, 0.6875, 0.6172, 0.6875, 0.6172, 0.6797, 0.7422, 0.6797, 0.5508, 0.4141, 0.5508, 0.3906, 0.5586, 0.3906, 0.5586, 0.4141, 0.582, 0.6875, 0.5586, 0.6875, 0.5586, 0.5625, 0.582, 0.5625, 0.5586, 0.5391, 0.5586, 0.5625, 0.5508, 0.5625, 0.5508, 0.5391, 0.5273, 0.5625, 0.5508, 0.5625, 0.5508, 0.6875, 0.5273, 0.6875, 0.5586, 0.4141, 0.5586, 0.5391, 0.5508, 0.5391, 0.5508, 0.4141, 0.5586, 0.5625, 0.5586, 0.6875, 0.5508, 0.6875, 0.5508, 0.5625, 0.8047, 0.6992, 0.5156, 0.6992, 0.5156, 0.7266, 0.8047, 0.7266, 0.5156, 0.3945, 0.5156, 0.1055, 0.4922, 0.1055, 0.4922, 0.3945, 0.5156, 0.4102, 0.5156, 0.6992, 0.4922, 0.6992, 0.4922, 0.4102, 0.2031, 0.6992, 0.4922, 0.6992, 0.4922, 0.7266, 0.2031, 0.7266, 0.5156, 0.3945, 0.5156, 0.4102, 0.4922, 0.4102, 0.4922, 0.3945, 0.5156, 0.6992, 0.5156, 0.7266, 0.4922, 0.7266, 0.4922, 0.6992, 0.4922, 0.3945, 0.4922, 0.1055, 0.5156, 0.1055, 0.5156, 0.3945, 0.8047, 0.7266, 0.5156, 0.7266, 0.5156, 0.6992, 0.8047, 0.6992, 0.5156, 0.4102, 0.5156, 0.6992, 0.4922, 0.6992, 0.4922, 0.4102, 0.2031, 0.6992, 0.4922, 0.6992, 0.4922, 0.7266, 0.2031, 0.7266, 0.5156, 0.3945, 0.5156, 0.4102, 0.4922, 0.4102, 0.4922, 0.3945, 0.5156, 0.6992, 0.5156, 0.7266, 0.4922, 0.7266, 0.4922, 0.6992, 0.8047, 0.6992, 0.5156, 0.6992, 0.5156, 0.7266, 0.8047, 0.7266, 0.5156, 0.3945, 0.5156, 0.1055, 0.4922, 0.1055, 0.4922, 0.3945, 0.5156, 0.4102, 0.5156, 0.6992, 0.4922, 0.6992, 0.4922, 0.4102, 0.2031, 0.6992, 0.4922, 0.6992, 0.4922, 0.7266, 0.2031, 0.7266, 0.5156, 0.3945, 0.5156, 0.4102, 0.4922, 0.4102, 0.4922, 0.3945, 0.5156, 0.6992, 0.5156, 0.7266, 0.4922, 0.7266, 0.4922, 0.6992, 0.5938, 0.6797, 0.6172, 0.6797, 0.6172, 0.6875, 0.5938, 0.6875, 0.6172, 0.6484, 0.6172, 0.625, 0.7422, 0.625, 0.7422, 0.6484, 0.7656, 0.6875, 0.7422, 0.6875, 0.7422, 0.6797, 0.7656, 0.6797, 0.7422, 0.6562, 0.7422, 0.6797, 0.6172, 0.6797, 0.6172, 0.6562, 0.6172, 0.6484, 0.7422, 0.6484, 0.7422, 0.6562, 0.6172, 0.6562, 0.7422, 0.6875, 0.6172, 0.6875, 0.6172, 0.6797, 0.7422, 0.6797, 0.5508, 0.4141, 0.5508, 0.3906, 0.5586, 0.3906, 0.5586, 0.4141, 0.582, 0.6875, 0.5586, 0.6875, 0.5586, 0.5625, 0.582, 0.5625, 0.5586, 0.5391, 0.5586, 0.5625, 0.5508, 0.5625, 0.5508, 0.5391, 0.5273, 0.5625, 0.5508, 0.5625, 0.5508, 0.6875, 0.5273, 0.6875, 0.5586, 0.4141, 0.5586, 0.5391, 0.5508, 0.5391, 0.5508, 0.4141, 0.5586, 0.5625, 0.5586, 0.6875, 0.5508, 0.6875, 0.5508, 0.5625])
me_cube_029.materials.append(mat_m_bar_stool_003)
me_cube_029.use_paint_bone_selection = False
me_cube_029.use_paint_mask = True
me_cube_029.update()
me_cube_030 = bpy.data.meshes.new('Cube.030')
me_cube_030.from_pydata([(0.25, 0.75, 1.5), (0.1875, 0.8125, 1.438), (0.0625, 0.5625, 1.5), (0.0, 0.625, 1.438), (0.75, 0.5625, 1.5), (0.8125, 0.625, 1.438), (0.5625, 0.75, 1.5), (0.625, 0.8125, 1.438), (0.0625, 0.25, 1.5), (0.0, 0.1875, 1.438), (0.25, 0.0625, 1.5), (0.1875, 0.0, 1.438), (0.5625, 0.0625, 1.5), (0.625, 0.0, 1.438), (0.75, 0.25, 1.5), (0.8125, 0.1875, 1.438), (0.0625, 0.5625, 1.25), (0.0, 0.625, 1.312), (0.1875, 0.8125, 1.312), (0.25, 0.75, 1.25), (0.5625, 0.75, 1.25), (0.625, 0.8125, 1.312), (0.8125, 0.625, 1.312), (0.75, 0.5625, 1.25), (0.25, 0.0625, 1.25), (0.1875, 0.0, 1.312), (0.0, 0.1875, 1.312), (0.0625, 0.25, 1.25), (0.75, 0.25, 1.25), (0.8125, 0.1875, 1.312), (0.625, 0.0, 1.312), (0.5625, 0.0625, 1.25), (0.1562, 0.7188, 0.0), (0.25, 0.6875, 1.156), (0.1562, 0.6562, 0.0), (0.25, 0.5625, 1.156), (0.09375, 0.7188, 0.0), (0.125, 0.6875, 1.156), (0.09375, 0.6562, 0.0), (0.125, 0.5625, 1.156), (0.09375, 0.09375, 1.156), (0.09375, 0.09375, 1.25), (0.09375, 0.7188, 1.156), (0.09375, 0.7188, 1.25), (0.7188, 0.09375, 1.156), (0.7188, 0.09375, 1.25), (0.7188, 0.7188, 1.156), (0.7188, 0.7188, 1.25), (0.1562, 0.6562, 0.25), (0.1562, 0.6562, 0.3438), (0.1562, 0.6875, 0.25), (0.1562, 0.6875, 0.3438), (0.6562, 0.6562, 0.25), (0.6562, 0.6562, 0.3438), (0.6562, 0.6875, 0.25), (0.6562, 0.6875, 0.3438), (0.1406, 0.6562, 0.375), (0.1406, 0.6562, 0.4688), (0.1719, 0.6562, 0.375), (0.1719, 0.6562, 0.4688), (0.1406, 0.1562, 0.375), (0.1406, 0.1562, 0.4688), (0.1719, 0.1562, 0.375), (0.1719, 0.1562, 0.4688), (0.09375, 0.1562, 0.0), (0.125, 0.25, 1.156), (0.1562, 0.1562, 0.0), (0.25, 0.25, 1.156), (0.09375, 0.09375, 0.0), (0.125, 0.125, 1.156), (0.1562, 0.09375, 0.0), (0.25, 0.125, 1.156), (0.6562, 0.09375, 0.0), (0.5625, 0.125, 1.156), (0.6562, 0.1562, 0.0), (0.5625, 0.25, 1.156), (0.7188, 0.09375, 0.0), (0.6875, 0.125, 1.156), (0.7188, 0.1562, 0.0), (0.6875, 0.25, 1.156), (0.7188, 0.6562, 0.0), (0.6875, 0.5625, 1.156), (0.6562, 0.6562, 0.0), (0.5625, 0.5625, 1.156), (0.7188, 0.7188, 0.0), (0.6875, 0.6875, 1.156), (0.6562, 0.7188, 0.0), (0.5625, 0.6875, 1.156), (0.1562, 0.125, 0.25), (0.1562, 0.125, 0.3438), (0.1562, 0.1562, 0.25), (0.1562, 0.1562, 0.3438), (0.6562, 0.125, 0.25), (0.6562, 0.125, 0.3438), (0.6562, 0.1562, 0.25), (0.6562, 0.1562, 0.3438), (0.6562, 0.6562, 0.375), (0.6562, 0.6562, 0.4688), (0.6875, 0.6562, 0.375), (0.6875, 0.6562, 0.4688), (0.6562, 0.1562, 0.375), (0.6562, 0.1562, 0.4688), (0.6875, 0.1562, 0.375), (0.6875, 0.1562, 0.4688)], [], [(22, 5, 15, 29), (18, 1, 7, 21), (12, 14, 4, 6, 0, 2, 8, 10), (30, 13, 11, 25), (5, 22, 21, 7), (9, 26, 25, 11), (13, 30, 29, 15), (26, 9, 3, 17), (2, 0, 1, 3), (6, 4, 5, 7), (14, 12, 13, 15), (10, 8, 9, 11), (0, 6, 7, 1), (8, 2, 3, 9), (11, 13, 12, 10), (15, 5, 4, 14), (20, 23, 28, 31, 24, 27, 16, 19), (19, 16, 17, 18), (23, 20, 21, 22), (31, 28, 29, 30), (27, 24, 25, 26), (18, 21, 20, 19), (22, 29, 28, 23), (30, 25, 24, 31), (26, 17, 16, 27), (17, 3, 1, 18), (32, 33, 35, 34), (34, 35, 39, 38), (38, 39, 37, 36), (36, 37, 33, 32), (34, 38, 36, 32), (39, 35, 33, 37), (40, 41, 43, 42), (42, 43, 47, 46), (46, 47, 45, 44), (44, 45, 41, 40), (42, 46, 44, 40), (47, 43, 41, 45), (48, 49, 51, 50), (50, 51, 55, 54), (54, 55, 53, 52), (52, 53, 49, 48), (50, 54, 52, 48), (55, 51, 49, 53), (56, 57, 59, 58), (58, 59, 63, 62), (62, 63, 61, 60), (60, 61, 57, 56), (58, 62, 60, 56), (63, 59, 57, 61), (64, 65, 67, 66), (66, 67, 71, 70), (70, 71, 69, 68), (68, 69, 65, 64), (66, 70, 68, 64), (71, 67, 65, 69), (72, 73, 75, 74), (74, 75, 79, 78), (78, 79, 77, 76), (76, 77, 73, 72), (74, 78, 76, 72), (79, 75, 73, 77), (80, 81, 83, 82), (82, 83, 87, 86), (86, 87, 85, 84), (84, 85, 81, 80), (82, 86, 84, 80), (87, 83, 81, 85), (88, 89, 91, 90), (90, 91, 95, 94), (94, 95, 93, 92), (92, 93, 89, 88), (90, 94, 92, 88), (95, 91, 89, 93), (96, 97, 99, 98), (98, 99, 103, 102), (102, 103, 101, 100), (100, 101, 97, 96), (98, 102, 100, 96), (103, 99, 97, 101)])
me_cube_030.polygons.foreach_set('use_smooth', [True] * 80)
_uv = me_cube_030.uv_layers.new(name='UVMap')
_uv.uv.foreach_set('vector', [0.2852, 0.9297, 0.2852, 0.8984, 0.3945, 0.8984, 0.3945, 0.9297, 0.1094, 0.9297, 0.1094, 0.8984, 0.2188, 0.8984, 0.2188, 0.9297, 0.8164, 0.6133, 0.8633, 0.5664, 0.9414, 0.5664, 0.9883, 0.6133, 0.9883, 0.6914, 0.9414, 0.7383, 0.8633, 0.7383, 0.8164, 0.6914, 0.4609, 0.9297, 0.4609, 0.8984, 0.5703, 0.8984, 0.5703, 0.9297, 0.2852, 0.8984, 0.2852, 0.9297, 0.2188, 0.9297, 0.2188, 0.8984, 0.6367, 0.8984, 0.6367, 0.9297, 0.5703, 0.9297, 0.5703, 0.8984, 0.4609, 0.8984, 0.4609, 0.9297, 0.3945, 0.9297, 0.3945, 0.8984, 0.6367, 0.9297, 0.6367, 0.8984, 0.7461, 0.8984, 0.7461, 0.9297, 0.04297, 0.875, 0.1094, 0.875, 0.1094, 0.8984, 0.04297, 0.8984, 0.2188, 0.875, 0.2852, 0.875, 0.2852, 0.8984, 0.2188, 0.8984, 0.3945, 0.875, 0.4609, 0.875, 0.4609, 0.8984, 0.3945, 0.8984, 0.5703, 0.875, 0.6367, 0.875, 0.6367, 0.8984, 0.5703, 0.8984, 0.125, 0.875, 0.2031, 0.875, 0.2188, 0.8984, 0.1094, 0.8984, 0.6523, 0.875, 0.7305, 0.875, 0.7461, 0.8984, 0.6367, 0.8984, 0.5703, 0.8984, 0.4609, 0.8984, 0.4766, 0.875, 0.5547, 0.875, 0.3945, 0.8984, 0.2852, 0.8984, 0.3008, 0.875, 0.3789, 0.875, 0.8164, 0.8633, 0.8633, 0.8164, 0.9414, 0.8164, 0.9883, 0.8633, 0.9883, 0.9414, 0.9414, 0.9883, 0.8633, 0.9883, 0.8164, 0.9414, 0.1094, 0.9531, 0.04297, 0.9531, 0.04297, 0.9297, 0.1094, 0.9297, 0.2852, 0.9531, 0.2188, 0.9531, 0.2188, 0.9297, 0.2852, 0.9297, 0.4609, 0.9531, 0.3945, 0.9531, 0.3945, 0.9297, 0.4609, 0.9297, 0.6367, 0.9531, 0.5703, 0.9531, 0.5703, 0.9297, 0.6367, 0.9297, 0.1094, 0.9297, 0.2188, 0.9297, 0.2031, 0.9531, 0.125, 0.9531, 0.2852, 0.9297, 0.3945, 0.9297, 0.3789, 0.9531, 0.3008, 0.9531, 0.4609, 0.9297, 0.5703, 0.9297, 0.5547, 0.9531, 0.4766, 0.9531, 0.6367, 0.9297, 0.7461, 0.9297, 0.7305, 0.9531, 0.6523, 0.9531, 0.04297, 0.9297, 0.04297, 0.8984, 0.1094, 0.8984, 0.1094, 0.9297, 0.4922, 0.3945, 0.4922, 0.1055, 0.5156, 0.1055, 0.5156, 0.3945, 0.8047, 0.7266, 0.5156, 0.7266, 0.5156, 0.6992, 0.8047, 0.6992, 0.5156, 0.4102, 0.5156, 0.6992, 0.4922, 0.6992, 0.4922, 0.4102, 0.2031, 0.6992, 0.4922, 0.6992, 0.4922, 0.7266, 0.2031, 0.7266, 0.5156, 0.3945, 0.5156, 0.4102, 0.4922, 0.4102, 0.4922, 0.3945, 0.5156, 0.6992, 0.5156, 0.7266, 0.4922, 0.7266, 0.4922, 0.6992, 0.6523, 0.5312, 0.6289, 0.5312, 0.6289, 0.375, 0.6523, 0.375, 0.9883, 0.3516, 0.9883, 0.375, 0.832, 0.375, 0.832, 0.3516, 0.8086, 0.375, 0.832, 0.375, 0.832, 0.5312, 0.8086, 0.5312, 0.832, 0.5547, 0.832, 0.5312, 0.9883, 0.5312, 0.9883, 0.5547, 0.6523, 0.375, 0.8086, 0.375, 0.8086, 0.5312, 0.6523, 0.5312, 0.832, 0.375, 0.9883, 0.375, 0.9883, 0.5312, 0.832, 0.5312, 0.5938, 0.6797, 0.6172, 0.6797, 0.6172, 0.6875, 0.5938, 0.6875, 0.6172, 0.6484, 0.6172, 0.625, 0.7422, 0.625, 0.7422, 0.6484, 0.7656, 0.6875, 0.7422, 0.6875, 0.7422, 0.6797, 0.7656, 0.6797, 0.7422, 0.6562, 0.7422, 0.6797, 0.6172, 0.6797, 0.6172, 0.6562, 0.6172, 0.6484, 0.7422, 0.6484, 0.7422, 0.6562, 0.6172, 0.6562, 0.7422, 0.6875, 0.6172, 0.6875, 0.6172, 0.6797, 0.7422, 0.6797, 0.5508, 0.4141, 0.5508, 0.3906, 0.5586, 0.3906, 0.5586, 0.4141, 0.582, 0.6875, 0.5586, 0.6875, 0.5586, 0.5625, 0.582, 0.5625, 0.5586, 0.5391, 0.5586, 0.5625, 0.5508, 0.5625, 0.5508, 0.5391, 0.5273, 0.5625, 0.5508, 0.5625, 0.5508, 0.6875, 0.5273, 0.6875, 0.5586, 0.4141, 0.5586, 0.5391, 0.5508, 0.5391, 0.5508, 0.4141, 0.5586, 0.5625, 0.5586, 0.6875, 0.5508, 0.6875, 0.5508, 0.5625, 0.8047, 0.6992, 0.5156, 0.6992, 0.5156, 0.7266, 0.8047, 0.7266, 0.5156, 0.3945, 0.5156, 0.1055, 0.4922, 0.1055, 0.4922, 0.3945, 0.5156, 0.4102, 0.5156, 0.6992, 0.4922, 0.6992, 0.4922, 0.4102, 0.2031, 0.6992, 0.4922, 0.6992, 0.4922, 0.7266, 0.2031, 0.7266, 0.5156, 0.3945, 0.5156, 0.4102, 0.4922, 0.4102, 0.4922, 0.3945, 0.5156, 0.6992, 0.5156, 0.7266, 0.4922, 0.7266, 0.4922, 0.6992, 0.4922, 0.3945, 0.4922, 0.1055, 0.5156, 0.1055, 0.5156, 0.3945, 0.8047, 0.7266, 0.5156, 0.7266, 0.5156, 0.6992, 0.8047, 0.6992, 0.5156, 0.4102, 0.5156, 0.6992, 0.4922, 0.6992, 0.4922, 0.4102, 0.2031, 0.6992, 0.4922, 0.6992, 0.4922, 0.7266, 0.2031, 0.7266, 0.5156, 0.3945, 0.5156, 0.4102, 0.4922, 0.4102, 0.4922, 0.3945, 0.5156, 0.6992, 0.5156, 0.7266, 0.4922, 0.7266, 0.4922, 0.6992, 0.8047, 0.6992, 0.5156, 0.6992, 0.5156, 0.7266, 0.8047, 0.7266, 0.5156, 0.3945, 0.5156, 0.1055, 0.4922, 0.1055, 0.4922, 0.3945, 0.5156, 0.4102, 0.5156, 0.6992, 0.4922, 0.6992, 0.4922, 0.4102, 0.2031, 0.6992, 0.4922, 0.6992, 0.4922, 0.7266, 0.2031, 0.7266, 0.5156, 0.3945, 0.5156, 0.4102, 0.4922, 0.4102, 0.4922, 0.3945, 0.5156, 0.6992, 0.5156, 0.7266, 0.4922, 0.7266, 0.4922, 0.6992, 0.5938, 0.6797, 0.6172, 0.6797, 0.6172, 0.6875, 0.5938, 0.6875, 0.6172, 0.6484, 0.6172, 0.625, 0.7422, 0.625, 0.7422, 0.6484, 0.7656, 0.6875, 0.7422, 0.6875, 0.7422, 0.6797, 0.7656, 0.6797, 0.7422, 0.6562, 0.7422, 0.6797, 0.6172, 0.6797, 0.6172, 0.6562, 0.6172, 0.6484, 0.7422, 0.6484, 0.7422, 0.6562, 0.6172, 0.6562, 0.7422, 0.6875, 0.6172, 0.6875, 0.6172, 0.6797, 0.7422, 0.6797, 0.5508, 0.4141, 0.5508, 0.3906, 0.5586, 0.3906, 0.5586, 0.4141, 0.582, 0.6875, 0.5586, 0.6875, 0.5586, 0.5625, 0.582, 0.5625, 0.5586, 0.5391, 0.5586, 0.5625, 0.5508, 0.5625, 0.5508, 0.5391, 0.5273, 0.5625, 0.5508, 0.5625, 0.5508, 0.6875, 0.5273, 0.6875, 0.5586, 0.4141, 0.5586, 0.5391, 0.5508, 0.5391, 0.5508, 0.4141, 0.5586, 0.5625, 0.5586, 0.6875, 0.5508, 0.6875, 0.5508, 0.5625])
me_cube_030.materials.append(mat_m_bar_stool_004)
me_cube_030.use_paint_bone_selection = False
me_cube_030.use_paint_mask = True
me_cube_030.update()

# ---- objects
ob_cube_052 = bpy.data.objects.new('Cube.052', me_cube_073)
ob_cube_001 = bpy.data.objects.new('Cube.001', me_cube_001)
ob_cube_003 = bpy.data.objects.new('Cube.003', me_cube_004)
ob_cube = bpy.data.objects.new('Cube', me_cube)
ob_cube_007 = bpy.data.objects.new('Cube.007', me_cube_008)
ob_cube_008 = bpy.data.objects.new('Cube.008', me_cube_010)
ob_cube_002 = bpy.data.objects.new('Cube.002', me_cube_012)
ob_cube_004 = bpy.data.objects.new('Cube.004', me_cube_013)
ob_cube_005 = bpy.data.objects.new('Cube.005', me_cube_014)
ob_cube_006 = bpy.data.objects.new('Cube.006', me_cube_015)
ob_cube_009 = bpy.data.objects.new('Cube.009', me_cube_016)
ob_cube_010 = bpy.data.objects.new('Cube.010', me_cube_017)
ob_cube_011 = bpy.data.objects.new('Cube.011', me_cube_027)
ob_cube_012 = bpy.data.objects.new('Cube.012', me_cube_028)
ob_cube_013 = bpy.data.objects.new('Cube.013', me_cube_029)
ob_cube_014 = bpy.data.objects.new('Cube.014', me_cube_030)

# ---- transforms, parenting, visibility, modifiers, constraints
ob_cube_052.location = (0.5075, 0.5108, 1.0)
ob_cube_052.rotation_euler = (0.0, -0.0, -1.571)
ob_cube_001.location = (0.5, 0.5, 1.125)
ob_cube_003.location = (0.5149, 0.4941, 0.75)
ob_cube_003.rotation_euler = (0.0, -0.0, -3.142)
ob_cube.location = (0.2188, 0.2188, 1.219)
ob_cube_007.location = (0.1875, 0.7188, 0.3125)
ob_cube_008.location = (0.2017, 0.8281, 0.4375)
ob_cube_008.rotation_euler = (0.0, -0.0, -1.571)
ob_cube_002.location = (0.506, 0.5147, 0.75)
ob_cube_002.rotation_euler = (0.0, -0.0, -1.571)
ob_cube_004.location = (0.4863, 0.5066, 0.75)
ob_cube_005.location = (0.4943, 0.4879, 0.75)
ob_cube_005.rotation_euler = (0.0, -0.0, 1.571)
ob_cube_006.location = (0.1875, 0.1875, 0.3125)
ob_cube_009.location = (0.7173, 0.8281, 0.4375)
ob_cube_009.rotation_euler = (0.0, -0.0, -1.571)
ob_cube_010.location = (0.0, 0.0, 0.0)
ob_cube_011.location = (2.0, 0.0, 0.0)
ob_cube_012.location = (4.0, 0.0, 0.0)
ob_cube_013.location = (6.0, 0.0, 0.0)
ob_cube_014.location = (8.0, 0.0, 0.0)

# ---- collection membership
col_construction.objects.link(ob_cube_052)
col_construction.objects.link(ob_cube_001)
col_construction.objects.link(ob_cube_003)
col_construction.objects.link(ob_cube)
col_construction.objects.link(ob_cube_007)
col_construction.objects.link(ob_cube_008)
col_construction.objects.link(ob_cube_002)
col_construction.objects.link(ob_cube_004)
col_construction.objects.link(ob_cube_005)
col_construction.objects.link(ob_cube_006)
col_construction.objects.link(ob_cube_009)
col_final.objects.link(ob_cube_010)
col_final.objects.link(ob_cube_011)
col_final.objects.link(ob_cube_012)
col_final.objects.link(ob_cube_013)
col_final.objects.link(ob_cube_014)
def _layer_coll(name, lc=None):
    lc = lc or bpy.context.view_layer.layer_collection
    for c in lc.children:
        if c.name == name: return c
        r = _layer_coll(name, c)
        if r: return r
_layer_coll('Construction').exclude = True

# ---- scene / render settings (as saved in the file)
scene.frame_start = 1; scene.frame_end = 250; scene.frame_set(109)
scene.render.engine = 'BLENDER_EEVEE_NEXT'
scene.cycles.sampling_pattern = 'TABULATED_SOBOL'
scene.cycles.use_light_tree = False
scene.eevee.taa_samples = 1
scene.eevee.use_taa_reprojection = False
scene.view_settings.view_transform = 'Standard'
bpy.context.view_layer.update()

# ---- added for rendering (the .blend has no active camera and no usable light): camera, sun
cam_auto = bpy.data.cameras.new('AutoCamera')
cam_auto.lens = 50.0
cam_auto.sensor_width = 36.0
cam_auto.clip_end = 1000.0
ob_auto_camera = bpy.data.objects.new('AutoCamera', cam_auto)
scene.collection.objects.link(ob_auto_camera)
ob_auto_camera.location = (13.1123, -10.4878, 7.37731)
ob_auto_camera.rotation_euler = (1.09748, -7.21219e-08, 0.694738)
scene.camera = ob_auto_camera
light_auto_sun = bpy.data.lights.new('AutoSun', 'SUN')
light_auto_sun.energy = 3.0
light_auto_sun.angle = 0.0523599
ob_auto_sun = bpy.data.objects.new('AutoSun', light_auto_sun)
scene.collection.objects.link(ob_auto_sun)
ob_auto_sun.rotation_euler = (0.872665, 0.174533, 0.523599)
bpy.context.view_layer.update()
